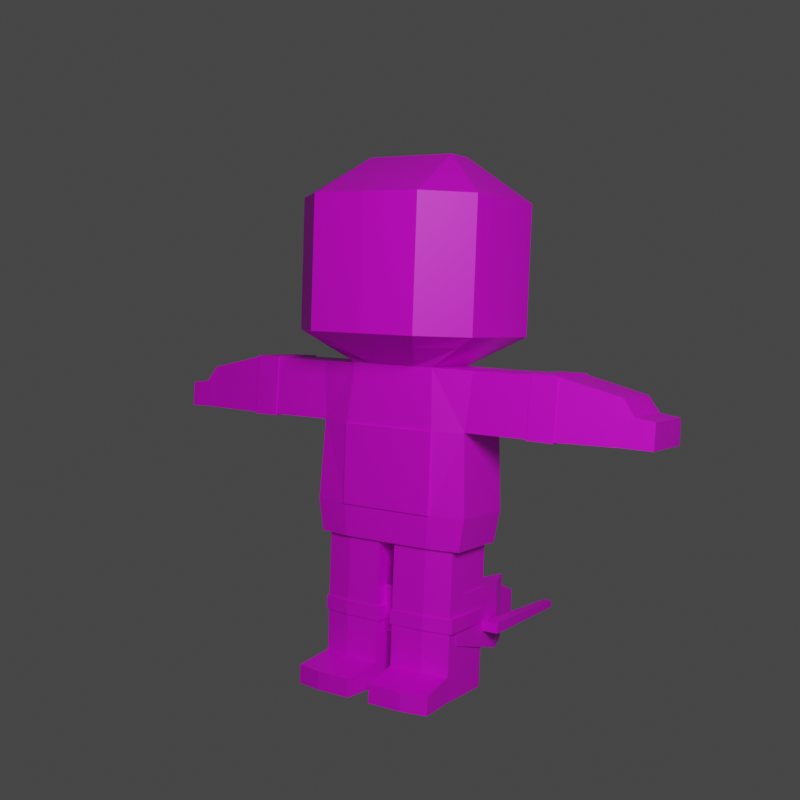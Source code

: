 # Source: astronaut.blend  (saved by Blender 2.83.21; exported with 4.5.12 LTS)
import bpy
from mathutils import Matrix  # noqa: F401  (used for matrix-valued properties, if any)

bpy.ops.wm.read_factory_settings(use_empty=True)
scene = bpy.context.scene
scene.name = 'Scene'

# ---- collections
col_collection = bpy.data.collections.new('Collection'); scene.collection.children.link(col_collection)

# ---- images (referenced by path relative to the original .blend; pixels are not part of the script)
import os
ASSET_DIR = os.environ.get("B2B_ASSET_DIR", "")  # directory of the original .blend (textures are referenced by path, not embedded)
HERE = os.path.dirname(os.path.abspath(__file__))  # packed textures are extracted next to this script under _unpacked/

def load_image(name, relpath, width, height, colorspace="sRGB"):
    """Load a texture the original file referenced (path relative to the .blend, or extracted next to this script)."""
    p = next((c for c in (os.path.join(HERE, relpath), os.path.join(ASSET_DIR, relpath)) if relpath and os.path.exists(c)), "")
    if p:
        img = bpy.data.images.load(p, check_existing=True)
        img.name = name
    else:  # same state as the original file: an image datablock whose file is absent (Cycles renders it pink)
        img = bpy.data.images.new(name, width, height)
        img.source = "FILE"
        img.filepath = "//" + (relpath or name)
    img.colorspace_settings.name = colorspace
    return img
img_bubblegum_16_1x_png_002 = load_image('bubblegum-16-1x.png.002', 'bubblegum-16-1x.png', 1024, 1024, 'sRGB')

# ---- materials (node trees are filled in below, after node groups)
mat_material_001 = bpy.data.materials.new('Material.001')
mat_material_001.use_transparent_shadow = False

# ---- material node trees
mat_material_001.use_nodes = True; mat_material_001.node_tree.nodes.clear()
_N = mat_material_001.node_tree.nodes; _L = mat_material_001.node_tree.links
n0 = _N.new('ShaderNodeBsdfPrincipled'); n0.name = 'Principled BSDF'; n0.location = (10, 300)
n0.distribution = 'GGX'
n0.subsurface_method = 'BURLEY'
n0.inputs[3].default_value = 1.45
n0.inputs[27].default_value = (0.0, 0.0, 0.0, 1.0)
n0.inputs[28].default_value = 1.0
n1 = _N.new('ShaderNodeOutputMaterial'); n1.name = 'Material Output'; n1.location = (300, 300)
n2 = _N.new('ShaderNodeTexImage'); n2.name = 'Image Texture'; n2.location = (-493, 285)
n2.image = img_bubblegum_16_1x_png_002
n2.interpolation = 'Closest'
_L.new(n0.outputs[0], n1.inputs[0])
_L.new(n2.outputs[0], n0.inputs[0])
n1.is_active_output = True

# ---- world
world_world = bpy.data.worlds.new('World'); scene.world = world_world
world_world.use_nodes = True; world_world.node_tree.nodes.clear()
_N = world_world.node_tree.nodes; _L = world_world.node_tree.links
n0 = _N.new('ShaderNodeOutputWorld'); n0.name = 'World Output'; n0.location = (300, 300)
n1 = _N.new('ShaderNodeBackground'); n1.name = 'Background'; n1.location = (10, 300)
n1.inputs[0].default_value = (0.05088, 0.05088, 0.05088, 1.0)
_L.new(n1.outputs[0], n0.inputs[0])
n0.is_active_output = True
world_world.color = (0.05088, 0.05088, 0.05088)
world_world.use_sun_shadow = False
world_world.sun_shadow_jitter_overblur = 0.0

# ---- cameras
cam_camera = bpy.data.cameras.new('Camera')
cam_camera.lens = 58.0
cam_camera.sensor_width = 41.0

# ---- lights
light_area = bpy.data.lights.new('Area', 'AREA')
light_area.transmission_factor = 0.0
light_area.energy = 7854.0
light_area.shadow_soft_size = 10.0
light_area.shadow_maximum_resolution = 0.006
light_area.use_absolute_resolution = True
light_area.size = 10.0
light_area.size_y = 1.0

# ---- meshes
me_cube_001 = bpy.data.meshes.new('Cube.001')
me_cube_001.from_pydata([(0.9519, -1.329, 4.349), (1.012, -1.213, 6.277), (0.9519, 1.062, 4.349), (1.012, 0.9466, 6.277), (1.0, 1.12, 1.653), (1.0, -1.386, 1.653), (0.8418, -1.247, 0.5794), (0.8418, 0.9444, 0.5794), (0.5237, 0.9544, 6.305), (0.5787, -1.601, 4.314), (0.5787, -1.601, 1.653), (0.5232, -1.423, 0.5794), (0.5787, 1.12, 4.314), (0.5237, -1.435, 6.305), (0.5787, 1.12, 1.653), (0.5421, 0.9444, 0.5794), (0.9413, -1.328, 0.5794), (0.9413, 1.061, 0.5794), (0.5447, -1.542, 0.5794), (0.5447, 1.061, 0.5794), (0.1024, 0.9444, 0.5794), (0.1024, -1.423, 0.5794), (0.8418, -1.247, -1.61), (0.8418, 0.9444, -1.61), (0.5232, -1.423, -1.61), (0.5421, 0.9444, -1.61), (0.1024, 0.9444, -1.61), (0.1024, -1.423, -1.61), (0.8418, -1.247, -2.087), (0.8418, 0.9444, -2.087), (0.5232, -1.423, -2.087), (0.5421, 0.9444, -2.087), (0.1024, 0.9444, -2.087), (0.1024, -1.423, -2.087), (0.8418, -1.247, -3.476), (0.8418, 0.9444, -3.476), (0.5232, -1.423, -3.476), (0.5421, 0.9444, -3.476), (0.1024, 0.9444, -3.476), (0.1024, -1.423, -3.476), (0.8418, -1.247, -4.318), (0.8418, 0.9444, -4.318), (0.5232, -1.423, -4.318), (0.5421, 0.9444, -4.318), (0.1024, 0.9444, -4.318), (0.1024, -1.423, -4.318), (0.5612, -2.872, -3.702), (0.8798, -2.695, -3.702), (0.1405, -2.872, -3.702), (0.5612, -2.872, -4.318), (0.8798, -2.695, -4.318), (0.1405, -2.872, -4.318), (1.719, 0.9466, 6.281), (1.711, 1.062, 4.345), (1.711, -1.329, 4.345), (1.719, -1.213, 6.281), (2.035, 0.9466, 6.271), (2.027, 1.062, 4.335), (2.027, -1.329, 4.335), (2.035, -1.213, 6.271), (2.758, 0.8842, 5.793), (2.75, 0.9933, 4.368), (2.75, -1.26, 4.368), (2.758, -1.151, 5.793), (1.155, -2.115, 7.317), (1.155, 1.635, 7.317), (1.155, -2.115, 11.6), (1.155, 1.635, 11.6), (0.5438, -0.7665, 12.98), (0.5438, 0.2857, 12.98), (0.9519, -0.1332, 4.349), (1.012, -0.1332, 6.277), (1.0, -0.1332, 1.653), (0.9413, -0.1332, 0.5794), (0.5237, -0.2404, 6.305), (0.8418, -0.1511, 0.5794), (0.8418, -0.1511, -1.61), (0.8418, -0.1511, -2.087), (0.8418, -0.1511, -3.476), (0.8418, -0.1511, -4.318), (1.711, -0.1332, 4.345), (1.719, -0.1332, 6.281), (2.027, -0.1332, 4.335), (2.035, -0.1332, 6.271), (2.75, -0.1332, 4.368), (2.758, -0.1332, 5.793), (1.155, -0.2404, 7.317), (1.155, -0.2404, 11.6), (0.5438, -0.2404, 12.98), (0.3533, 1.12, 4.314), (0.2877, -1.435, 6.305), (0.3533, 1.12, 1.653), (0.3325, 1.061, 0.5794), (0.2877, 0.9544, 6.305), (0.3533, -1.601, 4.314), (0.3533, -1.601, 1.653), (0.3325, -1.542, 0.5794), (0.3708, 0.9444, 0.5794), (0.3593, -1.423, 0.5794), (0.3708, 0.9444, -1.61), (0.3593, -1.423, -1.61), (0.3708, 0.9444, -2.087), (0.3593, -1.423, -2.087), (0.3708, 0.9444, -3.476), (0.3593, -1.423, -3.476), (0.3708, 0.9444, -4.318), (0.3593, -1.423, -4.318), (0.3973, -2.872, -3.702), (0.3973, -2.872, -4.318), (0.6729, -3.403, 7.317), (0.6729, 2.885, 7.317), (0.6729, -3.403, 11.6), (0.6729, 2.885, 11.6), (0.3901, -0.7665, 12.98), (0.3901, 0.2857, 12.98), (0.3901, -0.2404, 12.98), (2.888, 0.9398, 5.285), (2.888, -1.207, 5.276), (2.888, -0.1332, 5.281), (3.12, 0.9397, 5.187), (3.117, 0.9933, 4.355), (3.117, -0.1332, 4.355), (3.12, -1.207, 5.178), (3.117, -1.26, 4.355), (3.12, -0.1332, 5.182), (1.72, 0.9846, 6.322), (1.71, 1.103, 4.307), (1.709, -0.1332, 4.29), (1.721, -0.1332, 6.337), (1.72, -1.251, 6.322), (1.71, -1.37, 4.307), (1.868, 0.9849, 6.317), (1.858, 1.103, 4.302), (1.857, -0.1332, 4.285), (1.869, -0.1332, 6.332), (1.868, -1.251, 6.317), (1.858, -1.369, 4.302), (2.036, 0.9853, 6.311), (2.026, 1.103, 4.296), (2.025, -0.1332, 4.279), (2.037, -0.1332, 6.327), (2.036, -1.252, 6.311), (2.026, -1.369, 4.296), (0.07881, 0.9681, -1.61), (0.07881, -1.447, -1.61), (0.8752, -0.1511, -1.61), (0.8654, 0.9681, -1.61), (0.5315, -1.456, -1.61), (0.8706, -1.264, -1.61), (0.3708, 0.9778, -1.61), (0.3593, -1.457, -1.61), (0.5421, 0.9778, -1.61), (0.07881, 0.9681, -1.848), (0.07881, -1.447, -1.848), (0.8752, -0.1511, -1.848), (0.8654, 0.9681, -1.848), (0.5315, -1.456, -1.848), (0.8706, -1.264, -1.848), (0.3708, 0.9778, -1.848), (0.3593, -1.457, -1.848), (0.5421, 0.9778, -1.848), (0.07881, 0.9681, -2.087), (0.07881, -1.447, -2.087), (0.8752, -0.1511, -2.087), (0.8654, 0.9681, -2.087), (0.5315, -1.456, -2.087), (0.8706, -1.264, -2.087), (0.3708, 0.9778, -2.087), (0.3593, -1.457, -2.087), (0.5421, 0.9778, -2.087), (1.155, -0.2404, 8.525), (1.155, -0.2404, 10.67), (0.9295, -1.873, 6.956), (0.9295, 1.392, 6.956), (0.9295, -0.2404, 6.956), (0.5354, 2.196, 6.956), (0.5354, -2.701, 6.956), (0.3533, -1.657, 4.314), (0.5787, -1.657, 4.314), (0.3533, -1.657, 1.653), (0.5787, -1.657, 1.653), (-0.9519, -1.329, 4.349), (-1.012, -1.213, 6.277), (-0.9519, 1.062, 4.349), (-1.012, 0.9466, 6.277), (-1.0, 1.12, 1.653), (-1.0, -1.386, 1.653), (3.35e-10, 1.12, 4.314), (3.35e-10, 0.9544, 6.305), (3.35e-10, -1.601, 4.314), (3.35e-10, -1.435, 6.305), (3.35e-10, 1.12, 1.653), (3.35e-10, -1.601, 1.653), (3.35e-10, 1.061, 0.5794), (3.35e-10, -1.542, 0.5794), (-0.8418, -1.247, 0.5794), (-0.8418, 0.9444, 0.5794), (-0.5237, 0.9544, 6.305), (-0.5787, -1.601, 4.314), (-0.5787, -1.601, 1.653), (-0.5232, -1.423, 0.5794), (-0.5787, 1.12, 4.314), (-0.5237, -1.435, 6.305), (-0.5787, 1.12, 1.653), (-0.5421, 0.9444, 0.5794), (-0.9413, -1.328, 0.5794), (-0.9413, 1.061, 0.5794), (-0.5447, -1.542, 0.5794), (-0.5447, 1.061, 0.5794), (-0.1024, 0.9444, 0.5794), (-0.1024, -1.423, 0.5794), (-0.8418, -1.247, -1.61), (-0.8418, 0.9444, -1.61), (-0.5232, -1.423, -1.61), (-0.5421, 0.9444, -1.61), (-0.1024, 0.9444, -1.61), (-0.1024, -1.423, -1.61), (-0.8418, -1.247, -2.087), (-0.8418, 0.9444, -2.087), (-0.5232, -1.423, -2.087), (-0.5421, 0.9444, -2.087), (-0.1024, 0.9444, -2.087), (-0.1024, -1.423, -2.087), (-0.8418, -1.247, -3.476), (-0.8418, 0.9444, -3.476), (-0.5232, -1.423, -3.476), (-0.5421, 0.9444, -3.476), (-0.1024, 0.9444, -3.476), (-0.1024, -1.423, -3.476), (-0.8418, -1.247, -4.318), (-0.8418, 0.9444, -4.318), (-0.5232, -1.423, -4.318), (-0.5421, 0.9444, -4.318), (-0.1024, 0.9444, -4.318), (-0.1024, -1.423, -4.318), (-0.5612, -2.872, -3.702), (-0.8798, -2.695, -3.702), (-0.1405, -2.872, -3.702), (-0.5612, -2.872, -4.318), (-0.8798, -2.695, -4.318), (-0.1405, -2.872, -4.318), (-1.719, 0.9466, 6.281), (-1.711, 1.062, 4.345), (-1.711, -1.329, 4.345), (-1.719, -1.213, 6.281), (-2.035, 0.9466, 6.271), (-2.027, 1.062, 4.335), (-2.027, -1.329, 4.335), (-2.035, -1.213, 6.271), (-2.758, 0.8842, 5.793), (-2.75, 0.9933, 4.368), (-2.75, -1.26, 4.368), (-2.758, -1.151, 5.793), (-1.155, -2.115, 7.317), (3.35e-10, -3.461, 7.317), (3.35e-10, 2.98, 7.317), (-1.155, 1.635, 7.317), (-1.155, -2.115, 11.6), (3.35e-10, -3.461, 11.6), (3.35e-10, 2.98, 11.6), (-1.155, 1.635, 11.6), (-0.5438, -0.7665, 12.98), (3.35e-10, -0.7665, 12.98), (3.35e-10, 0.2857, 12.98), (-0.5438, 0.2857, 12.98), (-0.9519, -0.1332, 4.349), (-1.012, -0.1332, 6.277), (-1.0, -0.1332, 1.653), (-0.9413, -0.1332, 0.5794), (3.35e-10, -0.2404, 6.305), (-0.5237, -0.2404, 6.305), (-0.8418, -0.1511, 0.5794), (-0.8418, -0.1511, -1.61), (-0.8418, -0.1511, -2.087), (-0.8418, -0.1511, -3.476), (-0.8418, -0.1511, -4.318), (-1.711, -0.1332, 4.345), (-1.719, -0.1332, 6.281), (-2.027, -0.1332, 4.335), (-2.035, -0.1332, 6.271), (-2.75, -0.1332, 4.368), (-2.758, -0.1332, 5.793), (3.35e-10, -0.2404, 7.317), (-1.155, -0.2404, 7.317), (3.35e-10, -0.2404, 11.6), (-1.155, -0.2404, 11.6), (3.35e-10, -0.2404, 12.98), (-0.5438, -0.2404, 12.98), (-0.3533, 1.12, 4.314), (-0.2877, -1.435, 6.305), (-0.3533, 1.12, 1.653), (-0.3325, 1.061, 0.5794), (-0.2877, 0.9544, 6.305), (-0.3533, -1.601, 4.314), (-0.3533, -1.601, 1.653), (-0.3325, -1.542, 0.5794), (-0.3708, 0.9444, 0.5794), (-0.3593, -1.423, 0.5794), (-0.3708, 0.9444, -1.61), (-0.3593, -1.423, -1.61), (-0.3708, 0.9444, -2.087), (-0.3593, -1.423, -2.087), (-0.3708, 0.9444, -3.476), (-0.3593, -1.423, -3.476), (-0.3708, 0.9444, -4.318), (-0.3593, -1.423, -4.318), (-0.3973, -2.872, -3.702), (-0.3973, -2.872, -4.318), (-0.6729, -3.403, 7.317), (-0.6729, 2.885, 7.317), (-0.6729, -3.403, 11.6), (-0.6729, 2.885, 11.6), (-0.3901, -0.7665, 12.98), (-0.3901, 0.2857, 12.98), (-0.3901, -0.2404, 12.98), (-2.888, 0.9398, 5.285), (-2.888, -1.207, 5.276), (-2.888, -0.1332, 5.281), (-3.12, 0.9397, 5.187), (-3.117, 0.9933, 4.355), (-3.117, -0.1332, 4.355), (-3.12, -1.207, 5.178), (-3.117, -1.26, 4.355), (-3.12, -0.1332, 5.182), (-1.72, 0.9846, 6.322), (-1.71, 1.103, 4.307), (-1.709, -0.1332, 4.29), (-1.721, -0.1332, 6.337), (-1.72, -1.251, 6.322), (-1.71, -1.37, 4.307), (-1.868, 0.9849, 6.317), (-1.858, 1.103, 4.302), (-1.857, -0.1332, 4.285), (-1.869, -0.1332, 6.332), (-1.868, -1.251, 6.317), (-1.858, -1.369, 4.302), (-2.036, 0.9853, 6.311), (-2.026, 1.103, 4.296), (-2.025, -0.1332, 4.279), (-2.037, -0.1332, 6.327), (-2.036, -1.252, 6.311), (-2.026, -1.369, 4.296), (-0.07881, 0.9681, -1.61), (-0.07881, -1.447, -1.61), (-0.8752, -0.1511, -1.61), (-0.8654, 0.9681, -1.61), (-0.5315, -1.456, -1.61), (-0.8706, -1.264, -1.61), (-0.3708, 0.9778, -1.61), (-0.3593, -1.457, -1.61), (-0.5421, 0.9778, -1.61), (-0.07881, 0.9681, -1.848), (-0.07881, -1.447, -1.848), (-0.8752, -0.1511, -1.848), (-0.8654, 0.9681, -1.848), (-0.5315, -1.456, -1.848), (-0.8706, -1.264, -1.848), (-0.3708, 0.9778, -1.848), (-0.3593, -1.457, -1.848), (-0.5421, 0.9778, -1.848), (-0.07881, 0.9681, -2.087), (-0.07881, -1.447, -2.087), (-0.8752, -0.1511, -2.087), (-0.8654, 0.9681, -2.087), (-0.5315, -1.456, -2.087), (-0.8706, -1.264, -2.087), (-0.3708, 0.9778, -2.087), (-0.3593, -1.457, -2.087), (-0.5421, 0.9778, -2.087), (-1.155, -0.2404, 8.525), (-1.155, -0.2404, 10.67), (-0.9295, -1.873, 6.956), (3.35e-10, -2.738, 6.956), (3.35e-10, 2.257, 6.956), (-0.9295, 1.392, 6.956), (3.35e-10, -0.2404, 6.956), (-0.9295, -0.2404, 6.956), (-0.5354, 2.196, 6.956), (-0.5354, -2.701, 6.956), (3.35e-10, -1.657, 4.314), (3.35e-10, -1.657, 1.653), (-0.3533, -1.657, 4.314), (-0.5787, -1.657, 4.314), (-0.3533, -1.657, 1.653), (-0.5787, -1.657, 1.653)], [], [(12, 8, 3, 2), (71, 1, 55, 81), (70, 0, 5, 72), (72, 5, 16, 73), (12, 2, 4, 14), (14, 4, 17, 19), (95, 192, 194, 96), (192, 95, 179, 380), (176, 172, 64, 109), (94, 90, 190, 189), (21, 20, 26, 27), (0, 1, 13, 9), (71, 74, 13, 1), (0, 9, 10, 5), (5, 10, 18, 16), (91, 14, 19, 92), (89, 12, 14, 91), (89, 93, 8, 12), (75, 7, 17, 73), (11, 6, 16, 18), (97, 20, 193, 92), (20, 21, 194, 193), (98, 11, 18, 96), (7, 15, 19, 17), (24, 100, 150, 147), (98, 21, 27, 100), (97, 15, 25, 99), (75, 6, 22, 76), (15, 7, 23, 25), (6, 11, 24, 22), (30, 28, 166, 165), (76, 22, 148, 145), (26, 99, 149, 143), (33, 102, 168, 162), (77, 29, 164, 163), (22, 24, 147, 148), (31, 29, 35, 37), (31, 101, 167, 169), (32, 33, 162, 161), (23, 76, 145, 146), (27, 26, 143, 144), (29, 31, 169, 164), (34, 36, 46, 47), (101, 31, 37, 103), (77, 28, 34, 78), (102, 33, 39, 104), (28, 30, 36, 34), (33, 32, 38, 39), (105, 106, 45, 44), (104, 39, 48, 107), (39, 38, 44, 45), (37, 35, 41, 43), (103, 37, 43, 105), (78, 34, 40, 79), (107, 48, 51, 108), (47, 46, 49, 50), (40, 34, 47, 50), (39, 45, 51, 48), (106, 42, 49, 108), (42, 40, 50, 49), (56, 57, 138, 137), (2, 3, 52, 53), (1, 0, 54, 55), (70, 2, 53, 80), (81, 55, 129, 128), (58, 59, 141, 142), (83, 56, 137, 140), (59, 83, 140, 141), (59, 58, 62, 117, 63), (80, 53, 126, 127), (52, 81, 128, 125), (82, 58, 142, 139), (118, 117, 122, 124), (82, 57, 61, 84), (83, 59, 63, 85), (57, 56, 60, 116, 61), (110, 255, 259, 112), (175, 373, 255, 110), (174, 173, 65, 86), (87, 67, 69, 88), (109, 64, 66, 111), (86, 65, 67, 87, 171, 170), (115, 286, 262, 113), (112, 259, 263, 114), (111, 66, 68, 113), (114, 263, 286, 115), (64, 170, 171, 66), (66, 87, 88, 68), (172, 174, 86, 64), (56, 83, 85, 60), (58, 82, 84, 62), (62, 84, 121, 123), (57, 82, 139, 138), (54, 80, 127, 130), (53, 52, 125, 126), (55, 54, 130, 129), (0, 70, 80, 54), (35, 78, 79, 41), (29, 77, 78, 35), (100, 27, 144, 150), (102, 30, 165, 168), (7, 75, 76, 23), (6, 75, 73, 16), (3, 8, 74, 71), (4, 72, 73, 17), (2, 70, 72, 4), (3, 71, 81, 52), (69, 114, 115, 88), (258, 111, 113, 262), (67, 112, 114, 69), (88, 115, 113, 68), (254, 109, 111, 258), (173, 175, 110, 65), (65, 110, 112, 67), (45, 106, 108, 51), (46, 107, 108, 49), (38, 103, 105, 44), (36, 104, 107, 46), (40, 42, 106, 105, 43, 41, 79), (30, 102, 104, 36), (32, 101, 103, 38), (99, 25, 151, 149), (28, 77, 163, 166), (25, 23, 146, 151), (101, 32, 161, 167), (20, 97, 99, 26), (11, 98, 100, 24), (21, 98, 96, 194), (15, 97, 92, 19), (187, 188, 93, 89), (187, 89, 91, 191), (191, 91, 92, 193), (9, 13, 90, 94), (372, 176, 109, 254), (9, 94, 177, 178), (10, 95, 96, 18), (121, 124, 122, 123), (118, 116, 60, 85), (117, 118, 85, 63), (120, 119, 124, 121), (61, 116, 119, 120), (117, 62, 123, 122), (116, 118, 124, 119), (84, 61, 120, 121), (129, 130, 136, 135), (134, 135, 141, 140), (127, 126, 132, 133), (128, 129, 135, 134), (126, 125, 131, 132), (132, 131, 137, 138), (135, 136, 142, 141), (133, 132, 138, 139), (136, 133, 139, 142), (125, 128, 134, 131), (130, 127, 133, 136), (131, 134, 140, 137), (151, 146, 155, 160), (159, 153, 162, 168), (149, 151, 160, 158), (145, 148, 157, 154), (150, 144, 153, 159), (148, 147, 156, 157), (144, 143, 152, 153), (157, 156, 165, 166), (153, 152, 161, 162), (160, 155, 164, 169), (158, 160, 169, 167), (154, 157, 166, 163), (155, 154, 163, 164), (146, 145, 154, 155), (152, 158, 167, 161), (147, 150, 159, 156), (143, 149, 158, 152), (156, 159, 168, 165), (190, 90, 176, 372), (170, 64, 86), (66, 171, 87), (8, 93, 175, 173), (13, 74, 174, 172), (74, 8, 173, 174), (93, 188, 373, 175), (90, 13, 172, 176), (177, 379, 380, 179), (178, 177, 179, 180), (10, 9, 178, 180), (95, 10, 180, 179), (94, 189, 379, 177), (201, 183, 184, 197), (266, 277, 244, 182), (265, 267, 186, 181), (267, 268, 205, 186), (201, 203, 185, 183), (203, 208, 206, 185), (294, 295, 194, 192), (192, 380, 383, 294), (378, 308, 253, 371), (293, 189, 190, 289), (210, 216, 215, 209), (181, 198, 202, 182), (266, 182, 202, 270), (181, 186, 199, 198), (186, 205, 207, 199), (290, 291, 208, 203), (288, 290, 203, 201), (288, 201, 197, 292), (271, 268, 206, 196), (200, 207, 205, 195), (296, 291, 193, 209), (209, 193, 194, 210), (297, 295, 207, 200), (196, 206, 208, 204), (213, 346, 349, 299), (297, 299, 216, 210), (296, 298, 214, 204), (271, 272, 211, 195), (204, 214, 212, 196), (195, 211, 213, 200), (219, 364, 365, 217), (272, 344, 347, 211), (215, 342, 348, 298), (222, 361, 367, 301), (273, 362, 363, 218), (211, 347, 346, 213), (220, 226, 224, 218), (220, 368, 366, 300), (221, 360, 361, 222), (212, 345, 344, 272), (216, 343, 342, 215), (218, 363, 368, 220), (223, 236, 235, 225), (300, 302, 226, 220), (273, 274, 223, 217), (301, 303, 228, 222), (217, 223, 225, 219), (222, 228, 227, 221), (304, 233, 234, 305), (303, 306, 237, 228), (228, 234, 233, 227), (226, 232, 230, 224), (302, 304, 232, 226), (274, 275, 229, 223), (306, 307, 240, 237), (236, 239, 238, 235), (229, 239, 236, 223), (228, 237, 240, 234), (305, 307, 238, 231), (231, 238, 239, 229), (245, 336, 337, 246), (183, 242, 241, 184), (182, 244, 243, 181), (265, 276, 242, 183), (277, 327, 328, 244), (247, 341, 340, 248), (279, 339, 336, 245), (248, 340, 339, 279), (248, 252, 316, 251, 247), (276, 326, 325, 242), (241, 324, 327, 277), (278, 338, 341, 247), (317, 323, 321, 316), (278, 280, 250, 246), (279, 281, 252, 248), (246, 250, 315, 249, 245), (309, 311, 259, 255), (377, 309, 255, 373), (376, 283, 256, 374), (375, 282, 254, 372), (285, 287, 264, 260), (308, 310, 257, 253), (283, 369, 370, 285, 260, 256), (282, 284, 258, 254), (314, 312, 262, 286), (284, 286, 262, 258), (311, 313, 263, 259), (310, 312, 261, 257), (259, 263, 286, 284), (313, 314, 286, 263), (255, 259, 284, 282), (253, 257, 370, 369), (257, 261, 287, 285), (373, 255, 282, 375), (371, 253, 283, 376), (245, 249, 281, 279), (247, 251, 280, 278), (251, 322, 320, 280), (246, 337, 338, 278), (243, 329, 326, 276), (242, 325, 324, 241), (244, 328, 329, 243), (181, 243, 276, 265), (224, 230, 275, 274), (218, 224, 274, 273), (299, 349, 343, 216), (301, 367, 364, 219), (196, 212, 272, 271), (195, 205, 268, 271), (184, 266, 270, 197), (185, 206, 268, 267), (183, 185, 267, 265), (184, 241, 277, 266), (264, 287, 314, 313), (258, 262, 312, 310), (260, 264, 313, 311), (287, 261, 312, 314), (254, 258, 310, 308), (374, 256, 309, 377), (256, 260, 311, 309), (234, 240, 307, 305), (235, 238, 307, 306), (227, 233, 304, 302), (225, 235, 306, 303), (229, 275, 230, 232, 304, 305, 231), (219, 225, 303, 301), (221, 227, 302, 300), (298, 348, 350, 214), (217, 365, 362, 273), (214, 350, 345, 212), (300, 366, 360, 221), (209, 215, 298, 296), (200, 213, 299, 297), (210, 194, 295, 297), (204, 208, 291, 296), (187, 288, 292, 188), (187, 191, 290, 288), (191, 193, 291, 290), (198, 293, 289, 202), (372, 254, 308, 378), (198, 382, 381, 293), (199, 207, 295, 294), (320, 322, 321, 323), (317, 281, 249, 315), (316, 252, 281, 317), (319, 320, 323, 318), (250, 319, 318, 315), (316, 321, 322, 251), (315, 318, 323, 317), (280, 320, 319, 250), (328, 334, 335, 329), (333, 339, 340, 334), (326, 332, 331, 325), (327, 333, 334, 328), (325, 331, 330, 324), (331, 337, 336, 330), (334, 340, 341, 335), (332, 338, 337, 331), (335, 341, 338, 332), (324, 330, 333, 327), (329, 335, 332, 326), (330, 336, 339, 333), (350, 359, 354, 345), (358, 367, 361, 352), (348, 357, 359, 350), (344, 353, 356, 347), (349, 358, 352, 343), (347, 356, 355, 346), (343, 352, 351, 342), (356, 365, 364, 355), (352, 361, 360, 351), (359, 368, 363, 354), (357, 366, 368, 359), (353, 362, 365, 356), (354, 363, 362, 353), (345, 354, 353, 344), (351, 360, 366, 357), (346, 355, 358, 349), (342, 351, 357, 348), (355, 364, 367, 358), (190, 372, 378, 289), (369, 283, 253), (257, 285, 370), (197, 374, 377, 292), (202, 371, 376, 270), (188, 373, 375, 269), (269, 375, 372, 190), (270, 376, 374, 197), (292, 377, 373, 188), (289, 378, 371, 202), (381, 383, 380, 379), (382, 384, 383, 381), (199, 384, 382, 198), (294, 383, 384, 199), (293, 381, 379, 189)])
_uv = me_cube_001.uv_layers.new(name='UVMap')
_uv.uv.foreach_set('vector', [0.3372, 0.5237, 0.3372, 0.5237, 0.3372, 0.5237, 0.3372, 0.5237, 0.3372, 0.5237, 0.3372, 0.5237, 0.3372, 0.5237, 0.3372, 0.5237, 0.3372, 0.5237, 0.3372, 0.5237, 0.3372, 0.5237, 0.3372, 0.5237, 0.3539, 0.5162, 0.3539, 0.5162, 0.3539, 0.5162, 0.3539, 0.5162, 0.3372, 0.5237, 0.3372, 0.5237, 0.3372, 0.5237, 0.3372, 0.5237, 0.3539, 0.5162, 0.3539, 0.5162, 0.3539, 0.5162, 0.3539, 0.5162, 0.3539, 0.5162, 0.3539, 0.5162, 0.3539, 0.5162, 0.3539, 0.5162, 0.3539, 0.5162, 0.3539, 0.5162, 0.3539, 0.5162, 0.3539, 0.5162, 0.7292, 0.5487, 0.7292, 0.5487, 0.7292, 0.5487, 0.7292, 0.5487, 0.3372, 0.5237, 0.3372, 0.5237, 0.3372, 0.5237, 0.3372, 0.5237, 0.3539, 0.5162, 0.3539, 0.5162, 0.3539, 0.5162, 0.3539, 0.5162, 0.3372, 0.5237, 0.3372, 0.5237, 0.3372, 0.5237, 0.3372, 0.5237, 0.3372, 0.5237, 0.3372, 0.5237, 0.3372, 0.5237, 0.3372, 0.5237, 0.3372, 0.5237, 0.3372, 0.5237, 0.3372, 0.5237, 0.3372, 0.5237, 0.3539, 0.5162, 0.3539, 0.5162, 0.3539, 0.5162, 0.3539, 0.5162, 0.3539, 0.5162, 0.3539, 0.5162, 0.3539, 0.5162, 0.3539, 0.5162, 0.3372, 0.5237, 0.3372, 0.5237, 0.3372, 0.5237, 0.3372, 0.5237, 0.3372, 0.5237, 0.3372, 0.5237, 0.3372, 0.5237, 0.3372, 0.5237, 0.3539, 0.5162, 0.3539, 0.5162, 0.3539, 0.5162, 0.3539, 0.5162, 0.3539, 0.5162, 0.3539, 0.5162, 0.3539, 0.5162, 0.3539, 0.5162, 0.3539, 0.5162, 0.3539, 0.5162, 0.3539, 0.5162, 0.3539, 0.5162, 0.3539, 0.5162, 0.3539, 0.5162, 0.3539, 0.5162, 0.3539, 0.5162, 0.3539, 0.5162, 0.3539, 0.5162, 0.3539, 0.5162, 0.3539, 0.5162, 0.3539, 0.5162, 0.3539, 0.5162, 0.3539, 0.5162, 0.3539, 0.5162, 0.1466, 0.3194, 0.1466, 0.3194, 0.1466, 0.3194, 0.1466, 0.3194, 0.3539, 0.5162, 0.3539, 0.5162, 0.3539, 0.5162, 0.3539, 0.5162, 0.3539, 0.5162, 0.3539, 0.5162, 0.3539, 0.5162, 0.3539, 0.5162, 0.3539, 0.5162, 0.3539, 0.5162, 0.3539, 0.5162, 0.3539, 0.5162, 0.3539, 0.5162, 0.3539, 0.5162, 0.3539, 0.5162, 0.3539, 0.5162, 0.3539, 0.5162, 0.3539, 0.5162, 0.3539, 0.5162, 0.3539, 0.5162, 0.1466, 0.3194, 0.1466, 0.3194, 0.1466, 0.3194, 0.1466, 0.3194, 0.1466, 0.3194, 0.1466, 0.3194, 0.1466, 0.3194, 0.1466, 0.3194, 0.1466, 0.3194, 0.1466, 0.3194, 0.1466, 0.3194, 0.1466, 0.3194, 0.1466, 0.3194, 0.1466, 0.3194, 0.1466, 0.3194, 0.1466, 0.3194, 0.1466, 0.3194, 0.1466, 0.3194, 0.1466, 0.3194, 0.1466, 0.3194, 0.1466, 0.3194, 0.1466, 0.3194, 0.1466, 0.3194, 0.1466, 0.3194, 0.3367, 0.3588, 0.3367, 0.3588, 0.3367, 0.3588, 0.3367, 0.3588, 0.1466, 0.3194, 0.1466, 0.3194, 0.1466, 0.3194, 0.1466, 0.3194, 0.1466, 0.3194, 0.1466, 0.3194, 0.1466, 0.3194, 0.1466, 0.3194, 0.1466, 0.3194, 0.1466, 0.3194, 0.1466, 0.3194, 0.1466, 0.3194, 0.1466, 0.3194, 0.1466, 0.3194, 0.1466, 0.3194, 0.1466, 0.3194, 0.1466, 0.3194, 0.1466, 0.3194, 0.1466, 0.3194, 0.1466, 0.3194, 0.3367, 0.3588, 0.3367, 0.3588, 0.3367, 0.3588, 0.3367, 0.3588, 0.3367, 0.3588, 0.3367, 0.3588, 0.3367, 0.3588, 0.3367, 0.3588, 0.3367, 0.3588, 0.3367, 0.3588, 0.3367, 0.3588, 0.3367, 0.3588, 0.3367, 0.3588, 0.3367, 0.3588, 0.3367, 0.3588, 0.3367, 0.3588, 0.3367, 0.3588, 0.3367, 0.3588, 0.3367, 0.3588, 0.3367, 0.3588, 0.3367, 0.3588, 0.3367, 0.3588, 0.3367, 0.3588, 0.3367, 0.3588, 0.3367, 0.3588, 0.3367, 0.3588, 0.3367, 0.3588, 0.3367, 0.3588, 0.3367, 0.3588, 0.3367, 0.3588, 0.3367, 0.3588, 0.3367, 0.3588, 0.3367, 0.3588, 0.3367, 0.3588, 0.3367, 0.3588, 0.3367, 0.3588, 0.3367, 0.3588, 0.3367, 0.3588, 0.3367, 0.3588, 0.3367, 0.3588, 0.3367, 0.3588, 0.3367, 0.3588, 0.3367, 0.3588, 0.3367, 0.3588, 0.3367, 0.3588, 0.3367, 0.3588, 0.3367, 0.3588, 0.3367, 0.3588, 0.3367, 0.3588, 0.3367, 0.3588, 0.3367, 0.3588, 0.3367, 0.3588, 0.3367, 0.3588, 0.3367, 0.3588, 0.3367, 0.3588, 0.3367, 0.3588, 0.3367, 0.3588, 0.3367, 0.3588, 0.3367, 0.3588, 0.3367, 0.3588, 0.3367, 0.3588, 0.3367, 0.3588, 0.3367, 0.3588, 0.3367, 0.3588, 0.3367, 0.3588, 0.3367, 0.3588, 0.3367, 0.3588, 0.3367, 0.3588, 0.3367, 0.3588, 0.3367, 0.3588, 0.3367, 0.3588, 0.3367, 0.3588, 0.1575, 0.3663, 0.1575, 0.3663, 0.1575, 0.3663, 0.1575, 0.3663, 0.3372, 0.5237, 0.3372, 0.5237, 0.3372, 0.5237, 0.3372, 0.5237, 0.3372, 0.5237, 0.3372, 0.5237, 0.3372, 0.5237, 0.3372, 0.5237, 0.3372, 0.5237, 0.3372, 0.5237, 0.3372, 0.5237, 0.3372, 0.5237, 0.1575, 0.3663, 0.1575, 0.3663, 0.1575, 0.3663, 0.1575, 0.3663, 0.1575, 0.3663, 0.1575, 0.3663, 0.1575, 0.3663, 0.1575, 0.3663, 0.1575, 0.3663, 0.1575, 0.3663, 0.1575, 0.3663, 0.1575, 0.3663, 0.1575, 0.3663, 0.1575, 0.3663, 0.1575, 0.3663, 0.1575, 0.3663, 0.3372, 0.5237, 0.3372, 0.5237, 0.3372, 0.5237, 0.3372, 0.5237, 0.3372, 0.5237, 0.1575, 0.3663, 0.1575, 0.3663, 0.1575, 0.3663, 0.1575, 0.3663, 0.1575, 0.3663, 0.1575, 0.3663, 0.1575, 0.3663, 0.1575, 0.3663, 0.1575, 0.3663, 0.1575, 0.3663, 0.1575, 0.3663, 0.1575, 0.3663, 0.3372, 0.5237, 0.3372, 0.5237, 0.3372, 0.5237, 0.3372, 0.5237, 0.3372, 0.5237, 0.3372, 0.5237, 0.3372, 0.5237, 0.3372, 0.5237, 0.3372, 0.5237, 0.3372, 0.5237, 0.3372, 0.5237, 0.3372, 0.5237, 0.3372, 0.5237, 0.3372, 0.5237, 0.3372, 0.5237, 0.3372, 0.5237, 0.3372, 0.5237, 0.3269, 0.5162, 0.3269, 0.5162, 0.3269, 0.5162, 0.3269, 0.5162, 0.3269, 0.5162, 0.3269, 0.5162, 0.3269, 0.5162, 0.3269, 0.5162, 0.3269, 0.5162, 0.3269, 0.5162, 0.3269, 0.5162, 0.3269, 0.5162, 0.3269, 0.5162, 0.3269, 0.5162, 0.3269, 0.5162, 0.3269, 0.5162, 0.7269, 0.5556, 0.7269, 0.5556, 0.7269, 0.5556, 0.7269, 0.5556, 0.3269, 0.5162, 0.3269, 0.5162, 0.3269, 0.5162, 0.3269, 0.5162, 0.3269, 0.5162, 0.3269, 0.5162, 0.3269, 0.5162, 0.3269, 0.5162, 0.3269, 0.5162, 0.3269, 0.5162, 0.3269, 0.5162, 0.3269, 0.5162, 0.3269, 0.5162, 0.3269, 0.5162, 0.3269, 0.5162, 0.3269, 0.5162, 0.3269, 0.5162, 0.3269, 0.5162, 0.3269, 0.5162, 0.3269, 0.5162, 0.3269, 0.5162, 0.3269, 0.5162, 0.715, 0.4862, 0.715, 0.4862, 0.715, 0.4862, 0.715, 0.4862, 0.3269, 0.5162, 0.3269, 0.5162, 0.3269, 0.5162, 0.3269, 0.5162, 0.3269, 0.5162, 0.3269, 0.5162, 0.3269, 0.5162, 0.3269, 0.5162, 0.3372, 0.5237, 0.3372, 0.5237, 0.3372, 0.5237, 0.3372, 0.5237, 0.3372, 0.5237, 0.3372, 0.5237, 0.3372, 0.5237, 0.3372, 0.5237, 0.3372, 0.5237, 0.3372, 0.5237, 0.3372, 0.5237, 0.3372, 0.5237, 0.1575, 0.3663, 0.1575, 0.3663, 0.1575, 0.3663, 0.1575, 0.3663, 0.1575, 0.3663, 0.1575, 0.3663, 0.1575, 0.3663, 0.1575, 0.3663, 0.1575, 0.3663, 0.1575, 0.3663, 0.1575, 0.3663, 0.1575, 0.3663, 0.1575, 0.3663, 0.1575, 0.3663, 0.1575, 0.3663, 0.1575, 0.3663, 0.3372, 0.5237, 0.3372, 0.5237, 0.3372, 0.5237, 0.3372, 0.5237, 0.3367, 0.3588, 0.3367, 0.3588, 0.3367, 0.3588, 0.3367, 0.3588, 0.3367, 0.3588, 0.3367, 0.3588, 0.3367, 0.3588, 0.3367, 0.3588, 0.1466, 0.3194, 0.1466, 0.3194, 0.1466, 0.3194, 0.1466, 0.3194, 0.1466, 0.3194, 0.1466, 0.3194, 0.1466, 0.3194, 0.1466, 0.3194, 0.3539, 0.5162, 0.3539, 0.5162, 0.3539, 0.5162, 0.3539, 0.5162, 0.3539, 0.5162, 0.3539, 0.5162, 0.3539, 0.5162, 0.3539, 0.5162, 0.3372, 0.5237, 0.3372, 0.5237, 0.3372, 0.5237, 0.3372, 0.5237, 0.3539, 0.5162, 0.3539, 0.5162, 0.3539, 0.5162, 0.3539, 0.5162, 0.3372, 0.5237, 0.3372, 0.5237, 0.3372, 0.5237, 0.3372, 0.5237, 0.3372, 0.5237, 0.3372, 0.5237, 0.3372, 0.5237, 0.3372, 0.5237, 0.3269, 0.5162, 0.3269, 0.5162, 0.3269, 0.5162, 0.3269, 0.5162, 0.3269, 0.5162, 0.3269, 0.5162, 0.3269, 0.5162, 0.3269, 0.5162, 0.3269, 0.5162, 0.3269, 0.5162, 0.3269, 0.5162, 0.3269, 0.5162, 0.3269, 0.5162, 0.3269, 0.5162, 0.3269, 0.5162, 0.3269, 0.5162, 0.7269, 0.5556, 0.7269, 0.5556, 0.7269, 0.5556, 0.7269, 0.5556, 0.3269, 0.5162, 0.3269, 0.5162, 0.3269, 0.5162, 0.3269, 0.5162, 0.3269, 0.5162, 0.3269, 0.5162, 0.3269, 0.5162, 0.3269, 0.5162, 0.3367, 0.3588, 0.3367, 0.3588, 0.3367, 0.3588, 0.3367, 0.3588, 0.3367, 0.3588, 0.3367, 0.3588, 0.3367, 0.3588, 0.3367, 0.3588, 0.3367, 0.3588, 0.3367, 0.3588, 0.3367, 0.3588, 0.3367, 0.3588, 0.3367, 0.3588, 0.3367, 0.3588, 0.3367, 0.3588, 0.3367, 0.3588, 0.3367, 0.3588, 0.3367, 0.3588, 0.3367, 0.3588, 0.3367, 0.3588, 0.3367, 0.3588, 0.3367, 0.3588, 0.3367, 0.3588, 0.3367, 0.3588, 0.3367, 0.3588, 0.3367, 0.3588, 0.3367, 0.3588, 0.3367, 0.3588, 0.3367, 0.3588, 0.3367, 0.3588, 0.3367, 0.3588, 0.1466, 0.3194, 0.1466, 0.3194, 0.1466, 0.3194, 0.1466, 0.3194, 0.1466, 0.3194, 0.1466, 0.3194, 0.1466, 0.3194, 0.1466, 0.3194, 0.1466, 0.3194, 0.1466, 0.3194, 0.1466, 0.3194, 0.1466, 0.3194, 0.1466, 0.3194, 0.1466, 0.3194, 0.1466, 0.3194, 0.1466, 0.3194, 0.3539, 0.5162, 0.3539, 0.5162, 0.3539, 0.5162, 0.3539, 0.5162, 0.3539, 0.5162, 0.3539, 0.5162, 0.3539, 0.5162, 0.3539, 0.5162, 0.3539, 0.5162, 0.3539, 0.5162, 0.3539, 0.5162, 0.3539, 0.5162, 0.3539, 0.5162, 0.3539, 0.5162, 0.3539, 0.5162, 0.3539, 0.5162, 0.3372, 0.5237, 0.3372, 0.5237, 0.3372, 0.5237, 0.3372, 0.5237, 0.3372, 0.5237, 0.3372, 0.5237, 0.3372, 0.5237, 0.3372, 0.5237, 0.3539, 0.5162, 0.3539, 0.5162, 0.3539, 0.5162, 0.3539, 0.5162, 0.3372, 0.5237, 0.3372, 0.5237, 0.3372, 0.5237, 0.3372, 0.5237, 0.7292, 0.5487, 0.7292, 0.5487, 0.7292, 0.5487, 0.7292, 0.5487, 0.3372, 0.5237, 0.3372, 0.5237, 0.3372, 0.5237, 0.3372, 0.5237, 0.3539, 0.5162, 0.3539, 0.5162, 0.3539, 0.5162, 0.3539, 0.5162, 0.3372, 0.5237, 0.3372, 0.5237, 0.3372, 0.5237, 0.3372, 0.5237, 0.3372, 0.5237, 0.3372, 0.5237, 0.3372, 0.5237, 0.3372, 0.5237, 0.3372, 0.5237, 0.3372, 0.5237, 0.3372, 0.5237, 0.3372, 0.5237, 0.3372, 0.5237, 0.3372, 0.5237, 0.3372, 0.5237, 0.3372, 0.5237, 0.3372, 0.5237, 0.3372, 0.5237, 0.3372, 0.5237, 0.3372, 0.5237, 0.3372, 0.5237, 0.3372, 0.5237, 0.3372, 0.5237, 0.3372, 0.5237, 0.3372, 0.5237, 0.3372, 0.5237, 0.3372, 0.5237, 0.3372, 0.5237, 0.3372, 0.5237, 0.3372, 0.5237, 0.3372, 0.5237, 0.3372, 0.5237, 0.1575, 0.3663, 0.1575, 0.3663, 0.1575, 0.3663, 0.1575, 0.3663, 0.1575, 0.3663, 0.1575, 0.3663, 0.1575, 0.3663, 0.1575, 0.3663, 0.1575, 0.3663, 0.1575, 0.3663, 0.1575, 0.3663, 0.1575, 0.3663, 0.1575, 0.3663, 0.1575, 0.3663, 0.1575, 0.3663, 0.1575, 0.3663, 0.1575, 0.3663, 0.1575, 0.3663, 0.1575, 0.3663, 0.1575, 0.3663, 0.1575, 0.3663, 0.1575, 0.3663, 0.1575, 0.3663, 0.1575, 0.3663, 0.1575, 0.3663, 0.1575, 0.3663, 0.1575, 0.3663, 0.1575, 0.3663, 0.1575, 0.3663, 0.1575, 0.3663, 0.1575, 0.3663, 0.1575, 0.3663, 0.1575, 0.3663, 0.1575, 0.3663, 0.1575, 0.3663, 0.1575, 0.3663, 0.1575, 0.3663, 0.1575, 0.3663, 0.1575, 0.3663, 0.1575, 0.3663, 0.1575, 0.3663, 0.1575, 0.3663, 0.1575, 0.3663, 0.1575, 0.3663, 0.1575, 0.3663, 0.1575, 0.3663, 0.1575, 0.3663, 0.1575, 0.3663, 0.1466, 0.3194, 0.1466, 0.3194, 0.1466, 0.3194, 0.1466, 0.3194, 0.1466, 0.3194, 0.1466, 0.3194, 0.1466, 0.3194, 0.1466, 0.3194, 0.1466, 0.3194, 0.1466, 0.3194, 0.1466, 0.3194, 0.1466, 0.3194, 0.1466, 0.3194, 0.1466, 0.3194, 0.1466, 0.3194, 0.1466, 0.3194, 0.1466, 0.3194, 0.1466, 0.3194, 0.1466, 0.3194, 0.1466, 0.3194, 0.1466, 0.3194, 0.1466, 0.3194, 0.1466, 0.3194, 0.1466, 0.3194, 0.1466, 0.3194, 0.1466, 0.3194, 0.1466, 0.3194, 0.1466, 0.3194, 0.1466, 0.3194, 0.1466, 0.3194, 0.1466, 0.3194, 0.1466, 0.3194, 0.1466, 0.3194, 0.1466, 0.3194, 0.1466, 0.3194, 0.1466, 0.3194, 0.1466, 0.3194, 0.1466, 0.3194, 0.1466, 0.3194, 0.1466, 0.3194, 0.1466, 0.3194, 0.1466, 0.3194, 0.1466, 0.3194, 0.1466, 0.3194, 0.1466, 0.3194, 0.1466, 0.3194, 0.1466, 0.3194, 0.1466, 0.3194, 0.1466, 0.3194, 0.1466, 0.3194, 0.1466, 0.3194, 0.1466, 0.3194, 0.1466, 0.3194, 0.1466, 0.3194, 0.1466, 0.3194, 0.1466, 0.3194, 0.1466, 0.3194, 0.1466, 0.3194, 0.1466, 0.3194, 0.1466, 0.3194, 0.1466, 0.3194, 0.1466, 0.3194, 0.1466, 0.3194, 0.1466, 0.3194, 0.1466, 0.3194, 0.1466, 0.3194, 0.1466, 0.3194, 0.1466, 0.3194, 0.1466, 0.3194, 0.1466, 0.3194, 0.1466, 0.3194, 0.1466, 0.3194, 0.3372, 0.5237, 0.3372, 0.5237, 0.3372, 0.5237, 0.3372, 0.5237, 0.3269, 0.5162, 0.3269, 0.5162, 0.3269, 0.5162, 0.3269, 0.5162, 0.3269, 0.5162, 0.3269, 0.5162, 0.3372, 0.5237, 0.3372, 0.5237, 0.3372, 0.5237, 0.3372, 0.5237, 0.3372, 0.5237, 0.3372, 0.5237, 0.3372, 0.5237, 0.3372, 0.5237, 0.3372, 0.5237, 0.3372, 0.5237, 0.3372, 0.5237, 0.3372, 0.5237, 0.3372, 0.5237, 0.3372, 0.5237, 0.3372, 0.5237, 0.3372, 0.5237, 0.3372, 0.5237, 0.3372, 0.5237, 0.3372, 0.5237, 0.3372, 0.5237, 0.2806, 0.3269, 0.2806, 0.3269, 0.2806, 0.3269, 0.2806, 0.3269, 0.2806, 0.3269, 0.2806, 0.3269, 0.2806, 0.3269, 0.2806, 0.3269, 0.3372, 0.5237, 0.3372, 0.5237, 0.3372, 0.5237, 0.3372, 0.5237, 0.3539, 0.5162, 0.3539, 0.5162, 0.3539, 0.5162, 0.3539, 0.5162, 0.3372, 0.5237, 0.3372, 0.5237, 0.3372, 0.5237, 0.3372, 0.5237, 0.3372, 0.5237, 0.3372, 0.5237, 0.3372, 0.5237, 0.3372, 0.5237, 0.3372, 0.5237, 0.3372, 0.5237, 0.3372, 0.5237, 0.3372, 0.5237, 0.3372, 0.5237, 0.3372, 0.5237, 0.3372, 0.5237, 0.3372, 0.5237, 0.3539, 0.5162, 0.3539, 0.5162, 0.3539, 0.5162, 0.3539, 0.5162, 0.3372, 0.5237, 0.3372, 0.5237, 0.3372, 0.5237, 0.3372, 0.5237, 0.3539, 0.5162, 0.3539, 0.5162, 0.3539, 0.5162, 0.3539, 0.5162, 0.3539, 0.5162, 0.3539, 0.5162, 0.3539, 0.5162, 0.3539, 0.5162, 0.3539, 0.5162, 0.3539, 0.5162, 0.3539, 0.5162, 0.3539, 0.5162, 0.7292, 0.5487, 0.7292, 0.5487, 0.7292, 0.5487, 0.7292, 0.5487, 0.3372, 0.5237, 0.3372, 0.5237, 0.3372, 0.5237, 0.3372, 0.5237, 0.3539, 0.5162, 0.3539, 0.5162, 0.3539, 0.5162, 0.3539, 0.5162, 0.3372, 0.5237, 0.3372, 0.5237, 0.3372, 0.5237, 0.3372, 0.5237, 0.3372, 0.5237, 0.3372, 0.5237, 0.3372, 0.5237, 0.3372, 0.5237, 0.3372, 0.5237, 0.3372, 0.5237, 0.3372, 0.5237, 0.3372, 0.5237, 0.3539, 0.5162, 0.3539, 0.5162, 0.3539, 0.5162, 0.3539, 0.5162, 0.3539, 0.5162, 0.3539, 0.5162, 0.3539, 0.5162, 0.3539, 0.5162, 0.3372, 0.5237, 0.3372, 0.5237, 0.3372, 0.5237, 0.3372, 0.5237, 0.3372, 0.5237, 0.3372, 0.5237, 0.3372, 0.5237, 0.3372, 0.5237, 0.3539, 0.5162, 0.3539, 0.5162, 0.3539, 0.5162, 0.3539, 0.5162, 0.3539, 0.5162, 0.3539, 0.5162, 0.3539, 0.5162, 0.3539, 0.5162, 0.3539, 0.5162, 0.3539, 0.5162, 0.3539, 0.5162, 0.3539, 0.5162, 0.3539, 0.5162, 0.3539, 0.5162, 0.3539, 0.5162, 0.3539, 0.5162, 0.3539, 0.5162, 0.3539, 0.5162, 0.3539, 0.5162, 0.3539, 0.5162, 0.3539, 0.5162, 0.3539, 0.5162, 0.3539, 0.5162, 0.3539, 0.5162, 0.1466, 0.3194, 0.1466, 0.3194, 0.1466, 0.3194, 0.1466, 0.3194, 0.3539, 0.5162, 0.3539, 0.5162, 0.3539, 0.5162, 0.3539, 0.5162, 0.3539, 0.5162, 0.3539, 0.5162, 0.3539, 0.5162, 0.3539, 0.5162, 0.3539, 0.5162, 0.3539, 0.5162, 0.3539, 0.5162, 0.3539, 0.5162, 0.3539, 0.5162, 0.3539, 0.5162, 0.3539, 0.5162, 0.3539, 0.5162, 0.3539, 0.5162, 0.3539, 0.5162, 0.3539, 0.5162, 0.3539, 0.5162, 0.1466, 0.3194, 0.1466, 0.3194, 0.1466, 0.3194, 0.1466, 0.3194, 0.1466, 0.3194, 0.1466, 0.3194, 0.1466, 0.3194, 0.1466, 0.3194, 0.1466, 0.3194, 0.1466, 0.3194, 0.1466, 0.3194, 0.1466, 0.3194, 0.1466, 0.3194, 0.1466, 0.3194, 0.1466, 0.3194, 0.1466, 0.3194, 0.1466, 0.3194, 0.1466, 0.3194, 0.1466, 0.3194, 0.1466, 0.3194, 0.1466, 0.3194, 0.1466, 0.3194, 0.1466, 0.3194, 0.1466, 0.3194, 0.3367, 0.3588, 0.3367, 0.3588, 0.3367, 0.3588, 0.3367, 0.3588, 0.1466, 0.3194, 0.1466, 0.3194, 0.1466, 0.3194, 0.1466, 0.3194, 0.1466, 0.3194, 0.1466, 0.3194, 0.1466, 0.3194, 0.1466, 0.3194, 0.1466, 0.3194, 0.1466, 0.3194, 0.1466, 0.3194, 0.1466, 0.3194, 0.1466, 0.3194, 0.1466, 0.3194, 0.1466, 0.3194, 0.1466, 0.3194, 0.1466, 0.3194, 0.1466, 0.3194, 0.1466, 0.3194, 0.1466, 0.3194, 0.3367, 0.3588, 0.3367, 0.3588, 0.3367, 0.3588, 0.3367, 0.3588, 0.3367, 0.3588, 0.3367, 0.3588, 0.3367, 0.3588, 0.3367, 0.3588, 0.3367, 0.3588, 0.3367, 0.3588, 0.3367, 0.3588, 0.3367, 0.3588, 0.3367, 0.3588, 0.3367, 0.3588, 0.3367, 0.3588, 0.3367, 0.3588, 0.3367, 0.3588, 0.3367, 0.3588, 0.3367, 0.3588, 0.3367, 0.3588, 0.3367, 0.3588, 0.3367, 0.3588, 0.3367, 0.3588, 0.3367, 0.3588, 0.3367, 0.3588, 0.3367, 0.3588, 0.3367, 0.3588, 0.3367, 0.3588, 0.3367, 0.3588, 0.3367, 0.3588, 0.3367, 0.3588, 0.3367, 0.3588, 0.3367, 0.3588, 0.3367, 0.3588, 0.3367, 0.3588, 0.3367, 0.3588, 0.3367, 0.3588, 0.3367, 0.3588, 0.3367, 0.3588, 0.3367, 0.3588, 0.3367, 0.3588, 0.3367, 0.3588, 0.3367, 0.3588, 0.3367, 0.3588, 0.3367, 0.3588, 0.3367, 0.3588, 0.3367, 0.3588, 0.3367, 0.3588, 0.3367, 0.3588, 0.3367, 0.3588, 0.3367, 0.3588, 0.3367, 0.3588, 0.3367, 0.3588, 0.3367, 0.3588, 0.3367, 0.3588, 0.3367, 0.3588, 0.3367, 0.3588, 0.3367, 0.3588, 0.3367, 0.3588, 0.3367, 0.3588, 0.3367, 0.3588, 0.3367, 0.3588, 0.3367, 0.3588, 0.3367, 0.3588, 0.3367, 0.3588, 0.3367, 0.3588, 0.3367, 0.3588, 0.3367, 0.3588, 0.3367, 0.3588, 0.3367, 0.3588, 0.3367, 0.3588, 0.3367, 0.3588, 0.1575, 0.3663, 0.1575, 0.3663, 0.1575, 0.3663, 0.1575, 0.3663, 0.3372, 0.5237, 0.3372, 0.5237, 0.3372, 0.5237, 0.3372, 0.5237, 0.3372, 0.5237, 0.3372, 0.5237, 0.3372, 0.5237, 0.3372, 0.5237, 0.3372, 0.5237, 0.3372, 0.5237, 0.3372, 0.5237, 0.3372, 0.5237, 0.1575, 0.3663, 0.1575, 0.3663, 0.1575, 0.3663, 0.1575, 0.3663, 0.1575, 0.3663, 0.1575, 0.3663, 0.1575, 0.3663, 0.1575, 0.3663, 0.1575, 0.3663, 0.1575, 0.3663, 0.1575, 0.3663, 0.1575, 0.3663, 0.1575, 0.3663, 0.1575, 0.3663, 0.1575, 0.3663, 0.1575, 0.3663, 0.3372, 0.5237, 0.3372, 0.5237, 0.3372, 0.5237, 0.3372, 0.5237, 0.3372, 0.5237, 0.1575, 0.3663, 0.1575, 0.3663, 0.1575, 0.3663, 0.1575, 0.3663, 0.1575, 0.3663, 0.1575, 0.3663, 0.1575, 0.3663, 0.1575, 0.3663, 0.1575, 0.3663, 0.1575, 0.3663, 0.1575, 0.3663, 0.1575, 0.3663, 0.3372, 0.5237, 0.3372, 0.5237, 0.3372, 0.5237, 0.3372, 0.5237, 0.3372, 0.5237, 0.3372, 0.5237, 0.3372, 0.5237, 0.3372, 0.5237, 0.3372, 0.5237, 0.3372, 0.5237, 0.3372, 0.5237, 0.3372, 0.5237, 0.3372, 0.5237, 0.3372, 0.5237, 0.3372, 0.5237, 0.3372, 0.5237, 0.3372, 0.5237, 0.3269, 0.5162, 0.3269, 0.5162, 0.3269, 0.5162, 0.3269, 0.5162, 0.3269, 0.5162, 0.3269, 0.5162, 0.3269, 0.5162, 0.3269, 0.5162, 0.3269, 0.5162, 0.3269, 0.5162, 0.3269, 0.5162, 0.3269, 0.5162, 0.3269, 0.5162, 0.3269, 0.5162, 0.3269, 0.5162, 0.3269, 0.5162, 0.3269, 0.5162, 0.3269, 0.5162, 0.3269, 0.5162, 0.3269, 0.5162, 0.7269, 0.5556, 0.7269, 0.5556, 0.7269, 0.5556, 0.7269, 0.5556, 0.3269, 0.5162, 0.3269, 0.5162, 0.3269, 0.5162, 0.3269, 0.5162, 0.3269, 0.5162, 0.3269, 0.5162, 0.9716, 0.4375, 0.9716, 0.4375, 0.9716, 0.4375, 0.9716, 0.4375, 0.3269, 0.5162, 0.3269, 0.5162, 0.3269, 0.5162, 0.3269, 0.5162, 0.3269, 0.5162, 0.3269, 0.5162, 0.3269, 0.5162, 0.3269, 0.5162, 0.3269, 0.5162, 0.3269, 0.5162, 0.3269, 0.5162, 0.3269, 0.5162, 0.3269, 0.5162, 0.3269, 0.5162, 0.3269, 0.5162, 0.3269, 0.5162, 0.3269, 0.5162, 0.3269, 0.5162, 0.3269, 0.5162, 0.3269, 0.5162, 0.3269, 0.5162, 0.3269, 0.5162, 0.3269, 0.5162, 0.3269, 0.5162, 0.3269, 0.5162, 0.3269, 0.5162, 0.3269, 0.5162, 0.3269, 0.5162, 0.715, 0.4862, 0.715, 0.4862, 0.715, 0.4862, 0.715, 0.4862, 0.3269, 0.5162, 0.3269, 0.5162, 0.3269, 0.5162, 0.3269, 0.5162, 0.3269, 0.5162, 0.3269, 0.5162, 0.3269, 0.5162, 0.3269, 0.5162, 0.3269, 0.5162, 0.3269, 0.5162, 0.3269, 0.5162, 0.3269, 0.5162, 0.3372, 0.5237, 0.3372, 0.5237, 0.3372, 0.5237, 0.3372, 0.5237, 0.3372, 0.5237, 0.3372, 0.5237, 0.3372, 0.5237, 0.3372, 0.5237, 0.3372, 0.5237, 0.3372, 0.5237, 0.3372, 0.5237, 0.3372, 0.5237, 0.1575, 0.3663, 0.1575, 0.3663, 0.1575, 0.3663, 0.1575, 0.3663, 0.1575, 0.3663, 0.1575, 0.3663, 0.1575, 0.3663, 0.1575, 0.3663, 0.1575, 0.3663, 0.1575, 0.3663, 0.1575, 0.3663, 0.1575, 0.3663, 0.1575, 0.3663, 0.1575, 0.3663, 0.1575, 0.3663, 0.1575, 0.3663, 0.3372, 0.5237, 0.3372, 0.5237, 0.3372, 0.5237, 0.3372, 0.5237, 0.3367, 0.3588, 0.3367, 0.3588, 0.3367, 0.3588, 0.3367, 0.3588, 0.3367, 0.3588, 0.3367, 0.3588, 0.3367, 0.3588, 0.3367, 0.3588, 0.1466, 0.3194, 0.1466, 0.3194, 0.1466, 0.3194, 0.1466, 0.3194, 0.1466, 0.3194, 0.1466, 0.3194, 0.1466, 0.3194, 0.1466, 0.3194, 0.3539, 0.5162, 0.3539, 0.5162, 0.3539, 0.5162, 0.3539, 0.5162, 0.3539, 0.5162, 0.3539, 0.5162, 0.3539, 0.5162, 0.3539, 0.5162, 0.3372, 0.5237, 0.3372, 0.5237, 0.3372, 0.5237, 0.3372, 0.5237, 0.3539, 0.5162, 0.3539, 0.5162, 0.3539, 0.5162, 0.3539, 0.5162, 0.3372, 0.5237, 0.3372, 0.5237, 0.3372, 0.5237, 0.3372, 0.5237, 0.3372, 0.5237, 0.3372, 0.5237, 0.3372, 0.5237, 0.3372, 0.5237, 0.3269, 0.5162, 0.3269, 0.5162, 0.3269, 0.5162, 0.3269, 0.5162, 0.3269, 0.5162, 0.3269, 0.5162, 0.3269, 0.5162, 0.3269, 0.5162, 0.3269, 0.5162, 0.3269, 0.5162, 0.3269, 0.5162, 0.3269, 0.5162, 0.3269, 0.5162, 0.3269, 0.5162, 0.3269, 0.5162, 0.3269, 0.5162, 0.7269, 0.5556, 0.7269, 0.5556, 0.7269, 0.5556, 0.7269, 0.5556, 0.3269, 0.5162, 0.3269, 0.5162, 0.3269, 0.5162, 0.3269, 0.5162, 0.3269, 0.5162, 0.3269, 0.5162, 0.3269, 0.5162, 0.3269, 0.5162, 0.3367, 0.3588, 0.3367, 0.3588, 0.3367, 0.3588, 0.3367, 0.3588, 0.3367, 0.3588, 0.3367, 0.3588, 0.3367, 0.3588, 0.3367, 0.3588, 0.3367, 0.3588, 0.3367, 0.3588, 0.3367, 0.3588, 0.3367, 0.3588, 0.3367, 0.3588, 0.3367, 0.3588, 0.3367, 0.3588, 0.3367, 0.3588, 0.3367, 0.3588, 0.3367, 0.3588, 0.3367, 0.3588, 0.3367, 0.3588, 0.3367, 0.3588, 0.3367, 0.3588, 0.3367, 0.3588, 0.3367, 0.3588, 0.3367, 0.3588, 0.3367, 0.3588, 0.3367, 0.3588, 0.3367, 0.3588, 0.3367, 0.3588, 0.3367, 0.3588, 0.3367, 0.3588, 0.1466, 0.3194, 0.1466, 0.3194, 0.1466, 0.3194, 0.1466, 0.3194, 0.1466, 0.3194, 0.1466, 0.3194, 0.1466, 0.3194, 0.1466, 0.3194, 0.1466, 0.3194, 0.1466, 0.3194, 0.1466, 0.3194, 0.1466, 0.3194, 0.1466, 0.3194, 0.1466, 0.3194, 0.1466, 0.3194, 0.1466, 0.3194, 0.3539, 0.5162, 0.3539, 0.5162, 0.3539, 0.5162, 0.3539, 0.5162, 0.3539, 0.5162, 0.3539, 0.5162, 0.3539, 0.5162, 0.3539, 0.5162, 0.3539, 0.5162, 0.3539, 0.5162, 0.3539, 0.5162, 0.3539, 0.5162, 0.3539, 0.5162, 0.3539, 0.5162, 0.3539, 0.5162, 0.3539, 0.5162, 0.3372, 0.5237, 0.3372, 0.5237, 0.3372, 0.5237, 0.3372, 0.5237, 0.3372, 0.5237, 0.3372, 0.5237, 0.3372, 0.5237, 0.3372, 0.5237, 0.3539, 0.5162, 0.3539, 0.5162, 0.3539, 0.5162, 0.3539, 0.5162, 0.3372, 0.5237, 0.3372, 0.5237, 0.3372, 0.5237, 0.3372, 0.5237, 0.7292, 0.5487, 0.7292, 0.5487, 0.7292, 0.5487, 0.7292, 0.5487, 0.3372, 0.5237, 0.3372, 0.5237, 0.3372, 0.5237, 0.3372, 0.5237, 0.3539, 0.5162, 0.3539, 0.5162, 0.3539, 0.5162, 0.3539, 0.5162, 0.3372, 0.5237, 0.3372, 0.5237, 0.3372, 0.5237, 0.3372, 0.5237, 0.3372, 0.5237, 0.3372, 0.5237, 0.3372, 0.5237, 0.3372, 0.5237, 0.3372, 0.5237, 0.3372, 0.5237, 0.3372, 0.5237, 0.3372, 0.5237, 0.3372, 0.5237, 0.3372, 0.5237, 0.3372, 0.5237, 0.3372, 0.5237, 0.3372, 0.5237, 0.3372, 0.5237, 0.3372, 0.5237, 0.3372, 0.5237, 0.3372, 0.5237, 0.3372, 0.5237, 0.3372, 0.5237, 0.3372, 0.5237, 0.3372, 0.5237, 0.3372, 0.5237, 0.3372, 0.5237, 0.3372, 0.5237, 0.3372, 0.5237, 0.3372, 0.5237, 0.3372, 0.5237, 0.3372, 0.5237, 0.1575, 0.3663, 0.1575, 0.3663, 0.1575, 0.3663, 0.1575, 0.3663, 0.1575, 0.3663, 0.1575, 0.3663, 0.1575, 0.3663, 0.1575, 0.3663, 0.1575, 0.3663, 0.1575, 0.3663, 0.1575, 0.3663, 0.1575, 0.3663, 0.1575, 0.3663, 0.1575, 0.3663, 0.1575, 0.3663, 0.1575, 0.3663, 0.1575, 0.3663, 0.1575, 0.3663, 0.1575, 0.3663, 0.1575, 0.3663, 0.1575, 0.3663, 0.1575, 0.3663, 0.1575, 0.3663, 0.1575, 0.3663, 0.1575, 0.3663, 0.1575, 0.3663, 0.1575, 0.3663, 0.1575, 0.3663, 0.1575, 0.3663, 0.1575, 0.3663, 0.1575, 0.3663, 0.1575, 0.3663, 0.1575, 0.3663, 0.1575, 0.3663, 0.1575, 0.3663, 0.1575, 0.3663, 0.1575, 0.3663, 0.1575, 0.3663, 0.1575, 0.3663, 0.1575, 0.3663, 0.1575, 0.3663, 0.1575, 0.3663, 0.1575, 0.3663, 0.1575, 0.3663, 0.1575, 0.3663, 0.1575, 0.3663, 0.1575, 0.3663, 0.1575, 0.3663, 0.1466, 0.3194, 0.1466, 0.3194, 0.1466, 0.3194, 0.1466, 0.3194, 0.1466, 0.3194, 0.1466, 0.3194, 0.1466, 0.3194, 0.1466, 0.3194, 0.1466, 0.3194, 0.1466, 0.3194, 0.1466, 0.3194, 0.1466, 0.3194, 0.1466, 0.3194, 0.1466, 0.3194, 0.1466, 0.3194, 0.1466, 0.3194, 0.1466, 0.3194, 0.1466, 0.3194, 0.1466, 0.3194, 0.1466, 0.3194, 0.1466, 0.3194, 0.1466, 0.3194, 0.1466, 0.3194, 0.1466, 0.3194, 0.1466, 0.3194, 0.1466, 0.3194, 0.1466, 0.3194, 0.1466, 0.3194, 0.1466, 0.3194, 0.1466, 0.3194, 0.1466, 0.3194, 0.1466, 0.3194, 0.1466, 0.3194, 0.1466, 0.3194, 0.1466, 0.3194, 0.1466, 0.3194, 0.1466, 0.3194, 0.1466, 0.3194, 0.1466, 0.3194, 0.1466, 0.3194, 0.1466, 0.3194, 0.1466, 0.3194, 0.1466, 0.3194, 0.1466, 0.3194, 0.1466, 0.3194, 0.1466, 0.3194, 0.1466, 0.3194, 0.1466, 0.3194, 0.1466, 0.3194, 0.1466, 0.3194, 0.1466, 0.3194, 0.1466, 0.3194, 0.1466, 0.3194, 0.1466, 0.3194, 0.1466, 0.3194, 0.1466, 0.3194, 0.1466, 0.3194, 0.1466, 0.3194, 0.1466, 0.3194, 0.1466, 0.3194, 0.1466, 0.3194, 0.1466, 0.3194, 0.1466, 0.3194, 0.1466, 0.3194, 0.1466, 0.3194, 0.1466, 0.3194, 0.1466, 0.3194, 0.1466, 0.3194, 0.1466, 0.3194, 0.1466, 0.3194, 0.1466, 0.3194, 0.1466, 0.3194, 0.3372, 0.5237, 0.3372, 0.5237, 0.3372, 0.5237, 0.3372, 0.5237, 0.3269, 0.5162, 0.3269, 0.5162, 0.3269, 0.5162, 0.3269, 0.5162, 0.3269, 0.5162, 0.3269, 0.5162, 0.3372, 0.5237, 0.3372, 0.5237, 0.3372, 0.5237, 0.3372, 0.5237, 0.3372, 0.5237, 0.3372, 0.5237, 0.3372, 0.5237, 0.3372, 0.5237, 0.3372, 0.5237, 0.3372, 0.5237, 0.3372, 0.5237, 0.3372, 0.5237, 0.3372, 0.5237, 0.3372, 0.5237, 0.3372, 0.5237, 0.3372, 0.5237, 0.3372, 0.5237, 0.3372, 0.5237, 0.3372, 0.5237, 0.3372, 0.5237, 0.3372, 0.5237, 0.3372, 0.5237, 0.3372, 0.5237, 0.3372, 0.5237, 0.3372, 0.5237, 0.3372, 0.5237, 0.3372, 0.5237, 0.3372, 0.5237, 0.2806, 0.3269, 0.2806, 0.3269, 0.2806, 0.3269, 0.2806, 0.3269, 0.2806, 0.3269, 0.2806, 0.3269, 0.2806, 0.3269, 0.2806, 0.3269, 0.3372, 0.5237, 0.3372, 0.5237, 0.3372, 0.5237, 0.3372, 0.5237, 0.3539, 0.5162, 0.3539, 0.5162, 0.3539, 0.5162, 0.3539, 0.5162, 0.3372, 0.5237, 0.3372, 0.5237, 0.3372, 0.5237, 0.3372, 0.5237])
me_cube_001.materials.append(mat_material_001)
me_cube_001.use_remesh_fix_poles = True
me_cube_001.use_remesh_preserve_attributes = False
me_cube_001.use_mirror_vertex_groups = False
me_cube_001.update()
me_cylinder = bpy.data.meshes.new('Cylinder')
me_cylinder.from_pydata([(-2.845, 0.897, -2.586), (-2.36, 0.8953, -2.759), (-2.845, 0.4309, -2.356), (-2.36, 0.294, -2.463), (-2.845, 0.3202, -1.848), (-2.36, 0.1512, -1.807), (-2.845, 0.6482, -1.445), (-2.36, 0.5744, -1.287), (-2.845, 1.168, -1.45), (-2.36, 1.245, -1.294), (-2.845, 1.488, -1.859), (-2.36, 1.658, -1.822), (-2.845, 1.368, -2.365), (-2.36, 1.502, -2.474), (-2.845, 0.8953, -2.759), (-2.845, 0.294, -2.463), (-2.845, 0.1512, -1.807), (-2.845, 0.5744, -1.287), (-2.845, 1.245, -1.294), (-2.845, 1.658, -1.822), (-2.845, 1.502, -2.474), (-2.779, 0.897, -2.586), (-2.779, 0.4309, -2.356), (-2.779, 0.3202, -1.848), (-2.779, 0.6482, -1.445), (-2.779, 1.168, -1.45), (-2.779, 1.488, -1.859), (-2.779, 1.368, -2.365), (2.58, 1.833, -0.8797), (1.959, 2.676, -1.095), (2.498, -1.033, -0.9092), (1.678, 2.688, -1.194), (1.628, 1.784, -0.9368), (1.628, -1.033, -0.9092), (1.163, 1.784, -0.9368), (1.163, -1.033, -0.9092), (1.027, 2.697, -1.194), (1.387, 2.658, -3.307), (1.989, 2.631, -3.096), (2.616, 1.78, -3.256), (2.534, -0.7895, -2.618), (1.199, 1.731, -3.313), (1.199, -0.7895, -2.618), (1.063, 2.649, -3.307), (1.664, 1.731, -3.313), (1.664, -0.7895, -2.618), (1.514, 2.7, -1.062), (2.341, 2.662, -0.772), (1.027, 2.7, -1.062), (1.55, 2.647, -3.439), (2.377, 2.609, -3.148), (1.063, 2.647, -3.439), (1.385, 4.299, -2.711), (1.652, 4.317, -1.803), (1.089, 4.291, -2.711), (1.056, 4.325, -1.803), (1.909, 4.305, -1.76), (1.937, 4.273, -2.62), (-1.0, -0.945, -0.91), (-1.0, 1.055, -0.9296), (1.0, -0.945, -0.91), (1.0, 1.055, -0.9296), (-2.58, 1.833, -0.8797), (-1.959, 2.676, -1.095), (-2.498, -1.033, -0.9092), (1.08e-06, 1.784, -0.9368), (1.088e-06, 2.697, -1.194), (1.061e-06, -1.033, -0.9092), (-1.678, 2.688, -1.194), (-1.628, 1.784, -0.9368), (-1.628, -1.033, -0.9092), (-1.163, 1.784, -0.9368), (-1.163, -1.033, -0.9092), (-1.027, 2.697, -1.194), (-1.387, 2.658, -3.307), (-1.989, 2.631, -3.096), (-2.616, 1.78, -3.256), (-2.534, -0.7895, -2.618), (-1.199, 1.731, -3.313), (1.83e-06, 1.731, -3.313), (-1.199, -0.7895, -2.618), (1.578e-06, -0.7895, -2.618), (1.756e-06, 2.649, -3.307), (-1.063, 2.649, -3.307), (-1.664, 1.731, -3.313), (-1.664, -0.7895, -2.618), (-1.514, 2.7, -1.062), (-2.341, 2.662, -0.772), (-1.027, 2.7, -1.062), (1.047e-06, 2.7, -1.062), (-1.55, 2.647, -3.439), (-2.377, 2.609, -3.148), (-1.063, 2.647, -3.439), (1.797e-06, 2.647, -3.439), (-1.385, 4.299, -2.711), (-1.652, 4.317, -1.803), (-1.089, 4.291, -2.711), (-1.056, 4.325, -1.803), (1.44e-06, 4.291, -2.711), (1.152e-06, 4.325, -1.803), (-1.909, 4.305, -1.76), (-1.937, 4.273, -2.62), (1.0, -0.945, -0.91), (1.0, 1.055, -0.9296), (-1.0, -0.945, -0.91), (-1.0, 1.055, -0.9296), (2.282, 0.9071, -2.075), (2.282, 1.4, -2.08), (2.282, 0.9034, -2.454), (2.282, 1.396, -2.459), (2.71, 0.9071, -2.075), (2.71, 1.4, -2.08), (2.71, 0.9034, -2.454), (2.71, 1.396, -2.459), (3.163, 1.396, -2.459), (3.163, 0.9034, -2.454), (3.163, 0.9071, -2.075), (3.163, 1.4, -2.08), (2.789, 5.333, -2.432), (2.789, 5.336, -2.184), (3.084, 5.333, -2.432), (3.084, 5.336, -2.184), (-0.1849, 3.053, -3.12), (-0.1849, 3.391, -3.123), (-0.1849, 3.048, -3.616), (-0.1849, 3.386, -3.619), (0.1849, 3.053, -3.12), (0.1849, 3.391, -3.123), (0.1849, 3.048, -3.616), (0.1849, 3.386, -3.619), (-0.1849, 3.383, -3.93), (-0.1849, 3.045, -3.927), (0.1849, 3.045, -3.927), (0.1849, 3.383, -3.93), (-0.05203, 6.207, -3.758), (0.05203, 6.207, -3.758), (-0.05203, 6.207, -3.846), (0.05203, 6.207, -3.846)], [], [(14, 1, 3, 15), (15, 3, 5, 16), (16, 5, 7, 17), (17, 7, 9, 18), (18, 9, 11, 19), (3, 1, 13, 11, 9, 7, 5), (19, 11, 13, 20), (20, 13, 1, 14), (8, 10, 26, 25), (2, 0, 14, 15), (4, 2, 15, 16), (6, 4, 16, 17), (8, 6, 17, 18), (10, 8, 18, 19), (12, 10, 19, 20), (0, 12, 20, 14), (21, 22, 23, 24, 25, 26, 27), (4, 6, 24, 23), (0, 2, 22, 21), (10, 12, 27, 26), (6, 8, 25, 24), (2, 4, 23, 22), (12, 0, 21, 27), (32, 28, 47, 46), (32, 33, 30, 28), (34, 35, 33, 32), (34, 32, 46, 48), (65, 34, 48, 89), (65, 67, 35, 34), (44, 49, 50, 39), (44, 39, 40, 45), (41, 44, 45, 42), (41, 51, 49, 44), (79, 93, 51, 41), (79, 41, 42, 81), (33, 35, 42, 45), (66, 36, 55, 99), (37, 43, 54, 52), (29, 38, 57, 56), (35, 67, 81, 42), (47, 28, 39, 50), (28, 30, 40, 39), (30, 33, 45, 40), (29, 31, 46, 47), (31, 36, 48, 46), (36, 66, 89, 48), (37, 38, 50, 49), (43, 37, 49, 51), (82, 43, 51, 93), (38, 29, 47, 50), (53, 56, 57, 52), (55, 53, 52, 54), (99, 55, 54, 98), (31, 29, 56, 53), (43, 82, 98, 54), (38, 37, 52, 57), (36, 31, 53, 55), (58, 59, 61, 60), (69, 86, 87, 62), (69, 62, 64, 70), (71, 69, 70, 72), (71, 88, 86, 69), (65, 89, 88, 71), (65, 71, 72, 67), (84, 76, 91, 90), (84, 85, 77, 76), (78, 80, 85, 84), (78, 84, 90, 92), (79, 78, 92, 93), (79, 81, 80, 78), (70, 85, 80, 72), (66, 99, 97, 73), (74, 94, 96, 83), (63, 100, 101, 75), (72, 80, 81, 67), (87, 91, 76, 62), (62, 76, 77, 64), (64, 77, 85, 70), (63, 87, 86, 68), (68, 86, 88, 73), (73, 88, 89, 66), (74, 90, 91, 75), (83, 92, 90, 74), (82, 93, 92, 83), (75, 91, 87, 63), (95, 94, 101, 100), (97, 96, 94, 95), (99, 98, 96, 97), (68, 95, 100, 63), (83, 96, 98, 82), (75, 101, 94, 74), (73, 97, 95, 68), (102, 104, 105, 103), (106, 107, 109, 108), (108, 109, 113, 112), (113, 111, 119, 118), (110, 111, 107, 106), (108, 112, 110, 106), (113, 109, 107, 111), (115, 114, 117, 116), (112, 113, 114, 115), (111, 110, 116, 117), (110, 112, 115, 116), (118, 119, 121, 120), (114, 113, 118, 120), (111, 117, 121, 119), (117, 114, 120, 121), (122, 123, 125, 124), (124, 125, 130, 131), (128, 129, 127, 126), (126, 127, 123, 122), (124, 128, 126, 122), (129, 125, 123, 127), (131, 130, 133, 132), (129, 128, 132, 133), (128, 124, 131, 132), (133, 130, 136, 137), (134, 135, 137, 136), (129, 133, 137, 135), (125, 129, 135, 134), (130, 125, 134, 136)])
_uv = me_cylinder.uv_layers.new(name='UVMap')
_uv.uv.foreach_set('vector', [0.3412, 0.4775, 0.3412, 0.4775, 0.3412, 0.4775, 0.3412, 0.4775, 0.3412, 0.4775, 0.3412, 0.4775, 0.3412, 0.4775, 0.3412, 0.4775, 0.3412, 0.4775, 0.3412, 0.4775, 0.3412, 0.4775, 0.3412, 0.4775, 0.3412, 0.4775, 0.3412, 0.4775, 0.3412, 0.4775, 0.3412, 0.4775, 0.3412, 0.4775, 0.3412, 0.4775, 0.3412, 0.4775, 0.3412, 0.4775, 0.3412, 0.4775, 0.3412, 0.4775, 0.3412, 0.4775, 0.3412, 0.4775, 0.3412, 0.4775, 0.3412, 0.4775, 0.3412, 0.4775, 0.3412, 0.4775, 0.3412, 0.4775, 0.3412, 0.4775, 0.3412, 0.4775, 0.3412, 0.4775, 0.3412, 0.4775, 0.3412, 0.4775, 0.3412, 0.4775, 0.3412, 0.4775, 0.3412, 0.4775, 0.3412, 0.4775, 0.3412, 0.4775, 0.3412, 0.4775, 0.3412, 0.4775, 0.3412, 0.4775, 0.3412, 0.4775, 0.3412, 0.4775, 0.3412, 0.4775, 0.3412, 0.4775, 0.3412, 0.4775, 0.3412, 0.4775, 0.3412, 0.4775, 0.3412, 0.4775, 0.3412, 0.4775, 0.3412, 0.4775, 0.3412, 0.4775, 0.3412, 0.4775, 0.3412, 0.4775, 0.3412, 0.4775, 0.3412, 0.4775, 0.3412, 0.4775, 0.3412, 0.4775, 0.3412, 0.4775, 0.3412, 0.4775, 0.3412, 0.4775, 0.3412, 0.4775, 0.3412, 0.4775, 0.3412, 0.4775, 0.3412, 0.4775, 0.3412, 0.4775, 0.3412, 0.4775, 0.3412, 0.4775, 0.3412, 0.4775, 0.3412, 0.4775, 0.3412, 0.4775, 0.3412, 0.4775, 0.3412, 0.4775, 0.3412, 0.4775, 0.3412, 0.4775, 0.3412, 0.4775, 0.3412, 0.4775, 0.3412, 0.4775, 0.3412, 0.4775, 0.3412, 0.4775, 0.3412, 0.4775, 0.3412, 0.4775, 0.3412, 0.4775, 0.3412, 0.4775, 0.3412, 0.4775, 0.3412, 0.4775, 0.3412, 0.4775, 0.3412, 0.4775, 0.3412, 0.4775, 0.3412, 0.4775, 0.3412, 0.4775, 0.3412, 0.4775, 0.3412, 0.4775, 0.3412, 0.4775, 0.3412, 0.4775, 0.3412, 0.4775, 0.3412, 0.4775, 0.3472, 0.3031, 0.3472, 0.3031, 0.3472, 0.3031, 0.3472, 0.3031, 0.3472, 0.3031, 0.3472, 0.3031, 0.3472, 0.3031, 0.3472, 0.3031, 0.3472, 0.3031, 0.3472, 0.3031, 0.3472, 0.3031, 0.3472, 0.3031, 0.3472, 0.3031, 0.3472, 0.3031, 0.3472, 0.3031, 0.3472, 0.3031, 0.3472, 0.3031, 0.3472, 0.3031, 0.3472, 0.3031, 0.3472, 0.3031, 0.3472, 0.3031, 0.3472, 0.3031, 0.3472, 0.3031, 0.3472, 0.3031, 0.3472, 0.3031, 0.3472, 0.3031, 0.3472, 0.3031, 0.3472, 0.3031, 0.3472, 0.3031, 0.3472, 0.3031, 0.3472, 0.3031, 0.3472, 0.3031, 0.3472, 0.3031, 0.3472, 0.3031, 0.3472, 0.3031, 0.3472, 0.3031, 0.3472, 0.3031, 0.3472, 0.3031, 0.3472, 0.3031, 0.3472, 0.3031, 0.3472, 0.3031, 0.3472, 0.3031, 0.3472, 0.3031, 0.3472, 0.3031, 0.3472, 0.3031, 0.3472, 0.3031, 0.3472, 0.3031, 0.3472, 0.3031, 0.3472, 0.3031, 0.3472, 0.3031, 0.3472, 0.3031, 0.3472, 0.3031, 0.3472, 0.3031, 0.3472, 0.3031, 0.3472, 0.3031, 0.3472, 0.3031, 0.3472, 0.3031, 0.3472, 0.3031, 0.3472, 0.3031, 0.3472, 0.3031, 0.3472, 0.3031, 0.3472, 0.3031, 0.3472, 0.3031, 0.3472, 0.3031, 0.3472, 0.3031, 0.3472, 0.3031, 0.3472, 0.3031, 0.3472, 0.3031, 0.3472, 0.3031, 0.3472, 0.3031, 0.3472, 0.3031, 0.3472, 0.3031, 0.3472, 0.3031, 0.3472, 0.3031, 0.3472, 0.3031, 0.3472, 0.3031, 0.3472, 0.3031, 0.3472, 0.3031, 0.3472, 0.3031, 0.3472, 0.3031, 0.3472, 0.3031, 0.3472, 0.3031, 0.3472, 0.3031, 0.3472, 0.3031, 0.3472, 0.3031, 0.3472, 0.3031, 0.3472, 0.3031, 0.3472, 0.3031, 0.3472, 0.3031, 0.3472, 0.3031, 0.3472, 0.3031, 0.3472, 0.3031, 0.3472, 0.3031, 0.3472, 0.3031, 0.3472, 0.3031, 0.3472, 0.3031, 0.3472, 0.3031, 0.3472, 0.3031, 0.3472, 0.3031, 0.3472, 0.3031, 0.3472, 0.3031, 0.3472, 0.3031, 0.3472, 0.3031, 0.3472, 0.3031, 0.3472, 0.3031, 0.3472, 0.3031, 0.3472, 0.3031, 0.3472, 0.3031, 0.3472, 0.3031, 0.3472, 0.3031, 0.3472, 0.3031, 0.3472, 0.3031, 0.3472, 0.3031, 0.3472, 0.3031, 0.3472, 0.3031, 0.3472, 0.3031, 0.3472, 0.3031, 0.3472, 0.3031, 0.3472, 0.3031, 0.3472, 0.3031, 0.3472, 0.3031, 0.3472, 0.3031, 0.3472, 0.3031, 0.3472, 0.3031, 0.3472, 0.3031, 0.3472, 0.3031, 0.3472, 0.3031, 0.3472, 0.3031, 0.3472, 0.3031, 0.3472, 0.3031, 0.3472, 0.3031, 0.3472, 0.3031, 0.3472, 0.3031, 0.3472, 0.3031, 0.3472, 0.3031, 0.3472, 0.3031, 0.3472, 0.3031, 0.3472, 0.3031, 0.3472, 0.3031, 0.3472, 0.3031, 0.3472, 0.3031, 0.3472, 0.3031, 0.3472, 0.3031, 0.3472, 0.3031, 0.3472, 0.3031, 0.3472, 0.3031, 0.3472, 0.3031, 0.3472, 0.3031, 0.3472, 0.3031, 0.3472, 0.3031, 0.3472, 0.3031, 0.3472, 0.3031, 0.3472, 0.3031, 0.3472, 0.3031, 0.3472, 0.3031, 0.3472, 0.3031, 0.3472, 0.3031, 0.3472, 0.3031, 0.3472, 0.3031, 0.3472, 0.3031, 0.3472, 0.3031, 0.3472, 0.3031, 0.3472, 0.3031, 0.3472, 0.3031, 0.3472, 0.3031, 0.3472, 0.3031, 0.3472, 0.3031, 0.3472, 0.3031, 0.3472, 0.3031, 0.3472, 0.3031, 0.3472, 0.3031, 0.3472, 0.3031, 0.3472, 0.3031, 0.3472, 0.3031, 0.3472, 0.3031, 0.3472, 0.3031, 0.3472, 0.3031, 0.3472, 0.3031, 0.3472, 0.3031, 0.3472, 0.3031, 0.3472, 0.3031, 0.3472, 0.3031, 0.3472, 0.3031, 0.3472, 0.3031, 0.3472, 0.3031, 0.3472, 0.3031, 0.3472, 0.3031, 0.3472, 0.3031, 0.3472, 0.3031, 0.3472, 0.3031, 0.3472, 0.3031, 0.3472, 0.3031, 0.3472, 0.3031, 0.3472, 0.3031, 0.3472, 0.3031, 0.3472, 0.3031, 0.3472, 0.3031, 0.3472, 0.3031, 0.3472, 0.3031, 0.3472, 0.3031, 0.3472, 0.3031, 0.3472, 0.3031, 0.3472, 0.3031, 0.3472, 0.3031, 0.3472, 0.3031, 0.3472, 0.3031, 0.3472, 0.3031, 0.3472, 0.3031, 0.3472, 0.3031, 0.3472, 0.3031, 0.3472, 0.3031, 0.3472, 0.3031, 0.3472, 0.3031, 0.3472, 0.3031, 0.3472, 0.3031, 0.3472, 0.3031, 0.3472, 0.3031, 0.3472, 0.3031, 0.3472, 0.3031, 0.3472, 0.3031, 0.3472, 0.3031, 0.3472, 0.3031, 0.3472, 0.3031, 0.3472, 0.3031, 0.3472, 0.3031, 0.3472, 0.3031, 0.3472, 0.3031, 0.3472, 0.3031, 0.3472, 0.3031, 0.3472, 0.3031, 0.3472, 0.3031, 0.3472, 0.3031, 0.3472, 0.3031, 0.3472, 0.3031, 0.3472, 0.3031, 0.3472, 0.3031, 0.3472, 0.3031, 0.3472, 0.3031, 0.3472, 0.3031, 0.3472, 0.3031, 0.3472, 0.3031, 0.3472, 0.3031, 0.3472, 0.3031, 0.3472, 0.3031, 0.3472, 0.3031, 0.3472, 0.3031, 0.3472, 0.3031, 0.3472, 0.3031, 0.3472, 0.3031, 0.3472, 0.3031, 0.3472, 0.3031, 0.3472, 0.3031, 0.3472, 0.3031, 0.3472, 0.3031, 0.3472, 0.3031, 0.3472, 0.3031, 0.3472, 0.3031, 0.3472, 0.3031, 0.3472, 0.3031, 0.3472, 0.3031, 0.3472, 0.3031, 0.3472, 0.3031, 0.3472, 0.3031, 0.3472, 0.3031, 0.3472, 0.3031, 0.3472, 0.3031, 0.3472, 0.3031, 0.3472, 0.3031, 0.3472, 0.3031, 0.3472, 0.3031, 0.3472, 0.3031, 0.3472, 0.3031, 0.3472, 0.3031, 0.3472, 0.3031, 0.3472, 0.3031, 0.3472, 0.3031, 0.3472, 0.3031, 0.3472, 0.3031, 0.3472, 0.3031, 0.3472, 0.3031, 0.351, 0.4213, 0.351, 0.4213, 0.351, 0.4213, 0.351, 0.4213, 0.351, 0.4213, 0.351, 0.4213, 0.351, 0.4213, 0.351, 0.4213, 0.351, 0.4213, 0.351, 0.4213, 0.351, 0.4213, 0.351, 0.4213, 0.351, 0.4213, 0.351, 0.4213, 0.351, 0.4213, 0.351, 0.4213, 0.351, 0.4213, 0.351, 0.4213, 0.351, 0.4213, 0.351, 0.4213, 0.351, 0.4213, 0.351, 0.4213, 0.351, 0.4213, 0.351, 0.4213, 0.351, 0.4213, 0.351, 0.4213, 0.351, 0.4213, 0.351, 0.4213, 0.351, 0.4213, 0.351, 0.4213, 0.351, 0.4213, 0.351, 0.4213, 0.351, 0.4213, 0.351, 0.4213, 0.351, 0.4213, 0.351, 0.4213, 0.351, 0.4213, 0.351, 0.4213, 0.351, 0.4213, 0.351, 0.4213, 0.351, 0.4213, 0.351, 0.4213, 0.351, 0.4213, 0.351, 0.4213, 0.351, 0.4213, 0.351, 0.4213, 0.351, 0.4213, 0.351, 0.4213, 0.351, 0.4213, 0.351, 0.4213, 0.351, 0.4213, 0.351, 0.4213, 0.351, 0.4213, 0.351, 0.4213, 0.351, 0.4213, 0.351, 0.4213, 0.3441, 0.4213, 0.3441, 0.4213, 0.3441, 0.4213, 0.3441, 0.4213, 0.3441, 0.4213, 0.3441, 0.4213, 0.3441, 0.4213, 0.3441, 0.4213, 0.3441, 0.4213, 0.3441, 0.4213, 0.3441, 0.4213, 0.3441, 0.4213, 0.3441, 0.4213, 0.3441, 0.4213, 0.3441, 0.4213, 0.3441, 0.4213, 0.3441, 0.4213, 0.3441, 0.4213, 0.3441, 0.4213, 0.3441, 0.4213, 0.3441, 0.4213, 0.3441, 0.4213, 0.3441, 0.4213, 0.3441, 0.4213, 0.3441, 0.4213, 0.3441, 0.4213, 0.3441, 0.4213, 0.3441, 0.4213, 0.3441, 0.4213, 0.3441, 0.4213, 0.3441, 0.4213, 0.3441, 0.4213, 0.3441, 0.4213, 0.3441, 0.4213, 0.3441, 0.4213, 0.3441, 0.4213, 0.3441, 0.4213, 0.3441, 0.4213, 0.3441, 0.4213, 0.3441, 0.4213, 0.3441, 0.4213, 0.3441, 0.4213, 0.3441, 0.4213, 0.3441, 0.4213, 0.3441, 0.4213, 0.3441, 0.4213, 0.3441, 0.4213, 0.3441, 0.4213, 0.3441, 0.4213, 0.3441, 0.4213, 0.3441, 0.4213, 0.3441, 0.4213, 0.3441, 0.4213, 0.3441, 0.4213, 0.3441, 0.4213, 0.3441, 0.4213])
me_cylinder.materials.append(mat_material_001)
me_cylinder.use_remesh_fix_poles = True
me_cylinder.use_remesh_preserve_attributes = False
me_cylinder.use_mirror_vertex_groups = False
me_cylinder.update()
arm_armature = bpy.data.armatures.new('Armature')  # bones are not reproduced

# ---- objects
ob_body = bpy.data.objects.new('Body', me_cube_001)
ob_bagpack = bpy.data.objects.new('Bagpack', me_cylinder)
ob_armature = bpy.data.objects.new('Armature', arm_armature)
ob_camera = bpy.data.objects.new('Camera', cam_camera)
ob_area = bpy.data.objects.new('Area', light_area)

# ---- transforms, parenting, visibility, modifiers, constraints
ob_body.parent = ob_armature
ob_body.matrix_parent_inverse = Matrix(((0.5382, -0.0, 0.0, 5.361e-10), (-0.0, 0.5382, -0.0, 0.06455), (-0.0, 0.0, 0.5382, -2.484), (-0.0, 0.0, -0.0, 1.0)))
ob_body.location = (-9.961e-10, -0.1199, 4.614)
ob_body.scale = (2.974, 1.0, 1.059)
ob_body.lineart.crease_threshold = 0.0
_vg = ob_body.vertex_groups.new(name='Root')
for _i, _w in zip([4, 5, 6, 7, 9, 10, 11, 12, 14, 15, 16, 17, 18, 19, 20, 21, 25, 26, 27, 32, 33, 72, 73, 75, 89, 91, 92, 94, 95, 96, 97, 98, 99, 100, 143, 144, 149, 150, 151, 152, 153, 158, 161, 162, 177, 178, 179, 180, 185, 186, 187, 189, 191, 192, 193, 194, 195, 196, 198, 199, 200, 201, 203, 204, 205, 206, 207, 208, 209, 210, 214, 215, 216, 221, 222, 267, 268, 271, 288, 290, 291, 293, 294, 295, 296, 297, 298, 299, 342, 343, 348, 349, 350, 351, 352, 357, 360, 361, 379, 380, 381, 382, 383, 384], [0.0857, 0.03712, 0.06152, 0.0743, 0.005253, 0.09895, 0.1329, 0.01375, 0.2605, 0.1451, 0.05372, 0.07062, 0.1347, 0.174, 0.7064, 0.4864, 0.006832, 0.09129, 0.06545, 0.03289, 0.006091, 0.0237, 0.02583, 0.01089, 0.04054, 0.5834, 0.3628, 0.03306, 0.1769, 0.2576, 0.2853, 0.225, 0.04447, 0.01605, 0.08752, 0.06306, 0.04146, 0.01348, 0.004926, 0.06315, 0.03893, 0.01636, 0.0407, 0.01195, 0.0384, 0.008, 0.1744, 0.1027, 0.0857, 0.03712, 0.05533, 0.06351, 0.7923, 0.3963, 0.7768, 0.5073, 0.06152, 0.0743, 0.005253, 0.09895, 0.1329, 0.01375, 0.2605, 0.1451, 0.05372, 0.07062, 0.1347, 0.174, 0.7064, 0.4864, 0.006832, 0.09129, 0.06545, 0.03289, 0.006091, 0.0237, 0.02583, 0.01089, 0.04054, 0.5834, 0.3628, 0.03306, 0.1769, 0.2576, 0.2853, 0.225, 0.04447, 0.01605, 0.08752, 0.06306, 0.04146, 0.01348, 0.004926, 0.06315, 0.03893, 0.01636, 0.0407, 0.01195, 0.06849, 0.4043, 0.0384, 0.008, 0.1744, 0.1027]): _vg.add([_i], _w, 'REPLACE')
_vg = ob_body.vertex_groups.new(name='Spine')
for _i, _w in zip([0, 2, 5, 6, 8, 9, 10, 11, 12, 13, 14, 16, 18, 21, 72, 89, 90, 91, 93, 94, 95, 96, 98, 177, 178, 179, 180, 181, 183, 186, 187, 188, 189, 190, 191, 192, 194, 195, 197, 198, 199, 200, 201, 202, 203, 205, 207, 210, 267, 288, 289, 290, 292, 293, 294, 295, 297, 379, 380, 381, 382, 383, 384], [0.06312, 0.02768, 0.08767, 0.04171, 8.863e-05, 0.4185, 0.2542, 0.07794, 0.2583, 0.02592, 0.02464, 0.05031, 0.09556, 0.08165, 0.01066, 0.5784, 0.04015, 0.05111, 0.03573, 0.466, 0.3909, 0.1157, 0.08911, 0.4606, 0.4206, 0.4007, 0.2703, 0.06312, 0.02768, 0.08767, 0.7585, 0.04779, 0.4815, 0.0229, 0.0606, 0.3026, 0.1024, 0.04171, 8.863e-05, 0.4185, 0.2542, 0.07794, 0.2583, 0.02592, 0.02464, 0.05031, 0.09556, 0.08165, 0.01066, 0.5784, 0.04015, 0.05111, 0.03573, 0.466, 0.3909, 0.1157, 0.08911, 0.4767, 0.2979, 0.4606, 0.4206, 0.4007, 0.2703]): _vg.add([_i], _w, 'REPLACE')
_vg = ob_body.vertex_groups.new(name='Chest')
_vg = ob_body.vertex_groups.new(name='Head')
for _i, _w in zip([1, 3, 8, 9, 13, 64, 65, 66, 67, 68, 69, 74, 86, 87, 88, 89, 90, 93, 94, 109, 110, 111, 112, 113, 114, 115, 170, 171, 172, 173, 174, 175, 176, 177, 178, 182, 184, 187, 188, 189, 190, 197, 198, 202, 253, 254, 255, 256, 257, 258, 259, 260, 261, 262, 263, 264, 269, 270, 282, 283, 284, 285, 286, 287, 288, 289, 292, 293, 308, 309, 310, 311, 312, 313, 314, 369, 370, 371, 372, 373, 374, 375, 376, 377, 378, 379, 381, 382], [0.03103, 0.003603, 0.1589, 0.06459, 0.2252, 0.8047, 0.8314, 0.9699, 0.9732, 0.9927, 0.9936, 0.07625, 0.7594, 0.9778, 0.994, 0.01491, 0.3326, 0.2623, 0.1012, 0.8389, 0.8536, 0.9709, 0.9769, 0.9949, 0.996, 0.9959, 0.8722, 0.9517, 0.6686, 0.7032, 0.6123, 0.7273, 0.7284, 0.09998, 0.06669, 0.03103, 0.003603, 0.05409, 0.7517, 0.1647, 0.7669, 0.1589, 0.06459, 0.2252, 0.8047, 0.8827, 0.891, 0.8314, 0.9699, 0.9764, 0.983, 0.9732, 0.9927, 0.9986, 0.9994, 0.9936, 0.9308, 0.07625, 0.9977, 0.7594, 0.9998, 0.9778, 1.0, 0.994, 0.01491, 0.3326, 0.2623, 0.1012, 0.8389, 0.8536, 0.9709, 0.9769, 0.9949, 0.996, 0.9959, 0.8722, 0.9517, 0.6686, 0.8536, 0.8546, 0.7032, 0.9849, 0.6123, 0.7273, 0.7284, 0.1577, 0.09998, 0.06669]): _vg.add([_i], _w, 'REPLACE')
_vg = ob_body.vertex_groups.new(name='Shoulder_L')
for _i, _w in zip([0, 1, 2, 3, 4, 5, 6, 7, 8, 9, 10, 12, 13, 14, 16, 17, 18, 52, 53, 54, 55, 58, 59, 64, 65, 66, 67, 70, 71, 72, 73, 74, 80, 81, 83, 86, 87, 89, 90, 91, 93, 94, 95, 109, 110, 111, 112, 125, 126, 127, 128, 129, 130, 131, 132, 133, 134, 135, 136, 140, 141, 142, 170, 171, 172, 173, 174, 175, 176, 177, 178, 179, 180, 187, 188, 189, 190, 192, 254, 255, 269, 372, 373, 379, 380], [0.8051, 0.8654, 0.8303, 0.8779, 0.1143, 0.1168, 0.01661, 0.005996, 0.5238, 0.3853, 0.0707, 0.6149, 0.421, 0.06935, 0.04499, 0.03723, 0.00507, 0.1049, 0.09161, 0.1378, 0.1389, 0.0198, 0.03867, 0.0, 0.0, 0.0, 0.0, 0.9088, 0.919, 0.1204, 0.03773, 0.7012, 0.08087, 0.1068, 0.0008784, 0.02572, 0.0, 0.2995, 0.3397, 0.03507, 0.3732, 0.2995, 0.05423, 0.0, 0.0, 0.002887, 0.0, 0.09863, 0.08517, 0.0725, 0.09879, 0.133, 0.1319, 0.04239, 0.01527, 0.01484, 0.05482, 0.08165, 0.07553, 0.006122, 0.04418, 0.02524, 0.0, 0.0, 0.0, 0.0, 0.0, 0.0, 0.0, 0.2983, 0.3784, 0.05662, 0.07042, 0.0557, 0.09635, 0.1053, 0.09229, 0.01877, 0.05041, 0.0, 0.02707, 0.06181, 0.0, 0.1067, 0.02054]): _vg.add([_i], _w, 'REPLACE')
_vg = ob_body.vertex_groups.new(name='Upperarm_L')
for _i, _w in zip([52, 53, 54, 55, 56, 57, 58, 59, 60, 61, 62, 63, 80, 81, 82, 83, 85, 125, 126, 127, 128, 129, 130, 131, 132, 133, 134, 135, 136, 137, 138, 139, 140, 141, 142], [0.6422, 0.4392, 0.5379, 0.7585, 0.6382, 0.6225, 0.4472, 0.466, 0.1016, 0.05492, 0.04043, 0.02684, 0.4642, 0.4024, 0.1351, 0.6019, 0.03731, 0.5394, 0.2717, 0.3664, 0.4189, 0.4944, 0.3149, 0.5311, 0.4165, 0.08402, 0.2989, 0.2686, 0.2368, 0.6262, 0.617, 0.1375, 0.5781, 0.4542, 0.4384]): _vg.add([_i], _w, 'REPLACE')
_vg = ob_body.vertex_groups.new(name='Lowerarm_L')
for _i, _w in zip([0, 1, 2, 3, 52, 53, 54, 55, 56, 57, 58, 59, 60, 61, 62, 63, 70, 71, 80, 81, 82, 83, 84, 85, 116, 117, 118, 119, 120, 122, 123, 125, 126, 127, 128, 129, 130, 131, 132, 133, 134, 135, 136, 137, 138, 139, 140, 141, 142], [0.06366, 0.05912, 0.06599, 0.06116, 0.6904, 0.7357, 0.7043, 0.6791, 0.3093, 0.326, 0.4574, 0.4136, 0.5174, 0.6172, 0.5553, 0.4638, 0.03608, 0.04861, 0.8616, 0.7451, 0.7889, 0.3321, 0.08477, 0.7129, 0.2919, 0.2479, 0.07897, 0.1258, 0.178, 0.1592, 0.137, 0.678, 0.7231, 0.8649, 0.736, 0.6743, 0.7009, 0.5135, 0.5354, 0.8598, 0.6294, 0.6054, 0.6479, 0.3214, 0.3329, 0.7886, 0.3559, 0.4255, 0.4656]): _vg.add([_i], _w, 'REPLACE')
_vg = ob_body.vertex_groups.new(name='Hand_L')
for _i, _w in zip([56, 57, 58, 59, 60, 61, 62, 63, 82, 83, 84, 85, 116, 117, 118, 119, 120, 121, 122, 123, 124, 135, 136, 137, 138, 139, 140, 141, 142], [0.008863, 0.02393, 0.05619, 0.07266, 0.3773, 0.3265, 0.3955, 0.4943, 0.06277, 0.02798, 0.9062, 0.2414, 0.6831, 0.7408, 0.9158, 0.8634, 0.806, 0.9786, 0.832, 0.8523, 0.9786, 0.02641, 0.009599, 0.005292, 0.01877, 0.05803, 0.02273, 0.06968, 0.05353]): _vg.add([_i], _w, 'REPLACE')
_vg = ob_body.vertex_groups.new(name='Shoulder_R')
for _i, _w in zip([181, 182, 183, 184, 185, 186, 187, 188, 189, 190, 192, 195, 196, 197, 198, 199, 201, 202, 203, 205, 206, 207, 241, 242, 243, 244, 247, 248, 253, 254, 255, 256, 257, 260, 265, 266, 267, 268, 269, 270, 276, 277, 279, 283, 285, 288, 289, 290, 292, 293, 294, 308, 309, 310, 311, 324, 325, 326, 327, 328, 329, 330, 331, 332, 333, 334, 335, 339, 340, 341, 369, 370, 371, 372, 373, 374, 376, 377, 378, 379, 380, 381, 382, 383, 384], [0.8051, 0.8654, 0.8303, 0.8779, 0.1143, 0.1168, 0.0557, 0.09635, 0.1053, 0.09229, 0.01877, 0.01661, 0.005996, 0.5238, 0.3853, 0.0707, 0.6149, 0.421, 0.06935, 0.04499, 0.03723, 0.00507, 0.1049, 0.09161, 0.1378, 0.1389, 0.0198, 0.03867, 0.0, 0.05041, 0.0, 0.0, 0.0, 0.0, 0.9088, 0.919, 0.1204, 0.03773, 0.02707, 0.7012, 0.08087, 0.1068, 0.0008784, 0.02572, 0.0, 0.2995, 0.3397, 0.03507, 0.3732, 0.2995, 0.05423, 0.0, 0.0, 0.002887, 0.0, 0.09863, 0.08517, 0.0725, 0.09879, 0.133, 0.1319, 0.04239, 0.01527, 0.01484, 0.05482, 0.08165, 0.07553, 0.006122, 0.04418, 0.02524, 0.0, 0.0, 0.0, 0.06181, 0.0, 0.0, 0.0, 0.0, 0.0, 0.1067, 0.02054, 0.2983, 0.3784, 0.05662, 0.07042]): _vg.add([_i], _w, 'REPLACE')
_vg = ob_body.vertex_groups.new(name='Upperarm_R')
for _i, _w in zip([241, 242, 243, 244, 245, 246, 247, 248, 249, 250, 251, 252, 276, 277, 278, 279, 281, 324, 325, 326, 327, 328, 329, 330, 331, 332, 333, 334, 335, 336, 337, 338, 339, 340, 341], [0.6422, 0.4392, 0.5379, 0.7585, 0.6382, 0.6225, 0.4472, 0.466, 0.1016, 0.05492, 0.04043, 0.02684, 0.4642, 0.4024, 0.1351, 0.6019, 0.03731, 0.5394, 0.2717, 0.3664, 0.4189, 0.4944, 0.3149, 0.5311, 0.4165, 0.08402, 0.2989, 0.2686, 0.2368, 0.6262, 0.617, 0.1375, 0.5781, 0.4542, 0.4384]): _vg.add([_i], _w, 'REPLACE')
_vg = ob_body.vertex_groups.new(name='Lowerarm_R')
for _i, _w in zip([181, 182, 183, 184, 241, 242, 243, 244, 245, 246, 247, 248, 249, 250, 251, 252, 265, 266, 276, 277, 278, 279, 280, 281, 315, 316, 317, 318, 319, 321, 322, 324, 325, 326, 327, 328, 329, 330, 331, 332, 333, 334, 335, 336, 337, 338, 339, 340, 341], [0.06366, 0.05912, 0.06599, 0.06116, 0.6904, 0.7357, 0.7043, 0.6791, 0.3093, 0.326, 0.4574, 0.4136, 0.5174, 0.6172, 0.5553, 0.4638, 0.03608, 0.04861, 0.8616, 0.7451, 0.7889, 0.3321, 0.08477, 0.7129, 0.2919, 0.2479, 0.07897, 0.1258, 0.178, 0.1592, 0.137, 0.678, 0.7231, 0.8649, 0.736, 0.6743, 0.7009, 0.5135, 0.5354, 0.8598, 0.6294, 0.6054, 0.6479, 0.3214, 0.3329, 0.7886, 0.3559, 0.4255, 0.4656]): _vg.add([_i], _w, 'REPLACE')
_vg = ob_body.vertex_groups.new(name='Hand_R')
for _i, _w in zip([245, 246, 247, 248, 249, 250, 251, 252, 278, 279, 280, 281, 315, 316, 317, 318, 319, 320, 321, 322, 323, 334, 335, 336, 337, 338, 339, 340, 341], [0.008863, 0.02393, 0.05619, 0.07266, 0.3773, 0.3265, 0.3955, 0.4943, 0.06277, 0.02798, 0.9062, 0.2414, 0.6831, 0.7408, 0.9158, 0.8634, 0.806, 0.9786, 0.832, 0.8523, 0.9786, 0.02641, 0.009599, 0.005292, 0.01877, 0.05803, 0.02273, 0.06968, 0.05353]): _vg.add([_i], _w, 'REPLACE')
_vg = ob_body.vertex_groups.new(name='Upperleg_L')
for _i, _w in zip([0, 2, 4, 5, 6, 7, 9, 10, 11, 12, 14, 15, 16, 17, 18, 19, 20, 21, 22, 23, 24, 25, 26, 27, 28, 29, 30, 31, 32, 33, 34, 35, 37, 38, 39, 70, 72, 73, 75, 76, 77, 89, 91, 92, 94, 95, 96, 97, 98, 99, 100, 101, 102, 103, 104, 143, 144, 145, 146, 147, 148, 149, 150, 151, 152, 153, 154, 155, 156, 157, 158, 159, 160, 161, 162, 163, 164, 165, 166, 167, 168, 169, 177, 178, 179, 180, 189, 191, 192, 193, 194, 379, 380], [0.02514, 0.02271, 0.3115, 0.1599, 0.7247, 0.7846, 0.0, 0.1253, 0.6242, 0.01035, 0.1746, 0.7518, 0.7303, 0.7798, 0.6087, 0.7177, 0.1991, 0.2705, 0.1997, 0.2247, 0.1593, 0.2209, 0.2175, 0.2227, 0.3639, 0.3418, 0.2446, 0.4258, 0.3838, 0.4141, 0.01169, 0.05565, 0.05579, 0.07219, 0.04871, 0.002231, 0.2154, 0.8061, 0.8186, 0.1365, 0.131, 0.0, 0.2288, 0.5387, 0.0, 0.175, 0.4673, 0.6164, 0.5218, 0.2182, 0.1812, 0.4275, 0.4108, 0.06015, 0.001194, 0.2278, 0.2371, 0.1326, 0.2296, 0.1639, 0.2121, 0.2262, 0.1911, 0.2284, 0.288, 0.3029, 0.1287, 0.2668, 0.1935, 0.2631, 0.301, 0.2655, 0.2993, 0.37, 0.4002, 0.1344, 0.3317, 0.2479, 0.3577, 0.416, 0.3981, 0.4141, 0.0, 0.0, 0.1641, 0.1417, 0.0, 0.08041, 0.0782, 0.06955, 0.121, 0.0, 0.05966]): _vg.add([_i], _w, 'REPLACE')
_vg = ob_body.vertex_groups.new(name='Lowerleg_L')
for _i, _w in zip([4, 5, 6, 7, 10, 11, 15, 16, 17, 18, 19, 20, 21, 22, 23, 24, 25, 26, 27, 28, 29, 30, 31, 32, 33, 34, 35, 36, 37, 38, 39, 40, 41, 43, 44, 45, 72, 73, 75, 76, 77, 78, 79, 92, 95, 96, 97, 98, 99, 100, 101, 102, 103, 104, 105, 143, 144, 145, 146, 147, 148, 149, 150, 151, 152, 153, 154, 155, 156, 157, 158, 159, 160, 161, 162, 163, 164, 165, 166, 167, 168, 169, 179, 180, 192, 193, 194, 380], [0.00215, 0.01939, 0.122, 0.09654, 0.02771, 0.1284, 0.07683, 0.1054, 0.08528, 0.1184, 0.07337, 0.0727, 0.1285, 0.7295, 0.7352, 0.7615, 0.7314, 0.6568, 0.6219, 0.484, 0.6064, 0.5945, 0.5246, 0.515, 0.3722, 0.1264, 0.7916, 0.01249, 0.8263, 0.7349, 0.08283, 0.05326, 0.5264, 0.5178, 0.5411, 0.04399, 0.006193, 0.08431, 0.0954, 0.8316, 0.8063, 0.7445, 0.2382, 0.0686, 0.03227, 0.1208, 0.07481, 0.1293, 0.7128, 0.7178, 0.5106, 0.4121, 0.8112, 0.02117, 0.5219, 0.6484, 0.6027, 0.8326, 0.7304, 0.7539, 0.7124, 0.7056, 0.7048, 0.7242, 0.6034, 0.5236, 0.8273, 0.6897, 0.6995, 0.6358, 0.637, 0.6082, 0.6544, 0.5272, 0.3928, 0.8074, 0.6178, 0.5997, 0.5006, 0.5224, 0.432, 0.5368, 0.02659, 0.02676, 0.01705, 0.03012, 0.05639, 0.01426]): _vg.add([_i], _w, 'REPLACE')
_vg = ob_body.vertex_groups.new(name='Foot_L')
for _i, _w in zip([22, 24, 26, 27, 28, 29, 30, 31, 32, 33, 34, 35, 36, 37, 38, 39, 40, 41, 42, 43, 44, 45, 46, 47, 48, 49, 50, 51, 77, 78, 79, 100, 101, 102, 103, 104, 105, 106, 107, 108, 143, 144, 147, 148, 150, 152, 153, 154, 155, 156, 157, 158, 159, 161, 162, 163, 164, 165, 166, 167, 168, 169], [0.05058, 0.04866, 0.01029, 0.07632, 0.1436, 0.03119, 0.1492, 0.01546, 0.05736, 0.18, 0.8419, 0.1507, 0.9554, 0.1152, 0.1854, 0.8638, 0.9399, 0.4571, 0.993, 0.4719, 0.4354, 0.938, 0.9947, 0.9748, 0.9791, 0.9975, 0.9837, 0.9878, 0.05731, 0.2319, 0.7542, 0.05648, 0.02454, 0.1594, 0.1246, 0.9374, 0.4661, 0.9828, 0.9927, 0.997, 0.01439, 0.08418, 0.05398, 0.05693, 0.06136, 0.03448, 0.1199, 0.02245, 0.007358, 0.08817, 0.08801, 0.002793, 0.09763, 0.05504, 0.1697, 0.05206, 0.02812, 0.14, 0.1326, 0.02172, 0.1511, 0.0131]): _vg.add([_i], _w, 'REPLACE')
_vg = ob_body.vertex_groups.new(name='Upperleg_R')
for _i, _w in zip([181, 183, 185, 186, 189, 191, 192, 193, 194, 195, 196, 198, 199, 200, 201, 203, 204, 205, 206, 207, 208, 209, 210, 211, 212, 213, 214, 215, 216, 217, 218, 219, 220, 221, 222, 223, 224, 226, 227, 228, 265, 267, 268, 271, 272, 273, 288, 290, 291, 293, 294, 295, 296, 297, 298, 299, 300, 301, 302, 303, 342, 343, 344, 345, 346, 347, 348, 349, 350, 351, 352, 353, 354, 355, 356, 357, 358, 359, 360, 361, 362, 363, 364, 365, 366, 367, 368, 379, 380, 381, 382, 383, 384], [0.02514, 0.02271, 0.3115, 0.1599, 0.0, 0.08041, 0.0782, 0.06955, 0.121, 0.7247, 0.7846, 0.0, 0.1253, 0.6242, 0.01035, 0.1746, 0.7518, 0.7303, 0.7798, 0.6087, 0.7177, 0.1991, 0.2705, 0.1997, 0.2247, 0.1593, 0.2209, 0.2175, 0.2227, 0.3639, 0.3418, 0.2446, 0.4258, 0.3838, 0.4141, 0.01169, 0.05565, 0.05579, 0.07219, 0.04871, 0.002231, 0.2154, 0.8061, 0.8186, 0.1365, 0.131, 0.0, 0.2288, 0.5387, 0.0, 0.175, 0.4673, 0.6164, 0.5218, 0.2182, 0.1812, 0.4275, 0.4108, 0.06015, 0.001194, 0.2278, 0.2371, 0.1326, 0.2296, 0.1639, 0.2121, 0.2262, 0.1911, 0.2284, 0.288, 0.3029, 0.1287, 0.2668, 0.1935, 0.2631, 0.301, 0.2655, 0.2993, 0.37, 0.4002, 0.1344, 0.3317, 0.2479, 0.3577, 0.416, 0.3981, 0.4141, 0.0, 0.05966, 0.0, 0.0, 0.1641, 0.1417]): _vg.add([_i], _w, 'REPLACE')
_vg = ob_body.vertex_groups.new(name='Lowerleg_R')
for _i, _w in zip([185, 186, 192, 193, 194, 195, 196, 199, 200, 204, 205, 206, 207, 208, 209, 210, 211, 212, 213, 214, 215, 216, 217, 218, 219, 220, 221, 222, 223, 224, 225, 226, 227, 228, 229, 230, 232, 233, 234, 267, 268, 271, 272, 273, 274, 275, 291, 294, 295, 296, 297, 298, 299, 300, 301, 302, 303, 304, 342, 343, 344, 345, 346, 347, 348, 349, 350, 351, 352, 353, 354, 355, 356, 357, 358, 359, 360, 361, 362, 363, 364, 365, 366, 367, 368, 380, 383, 384], [0.00215, 0.01939, 0.01705, 0.03012, 0.05639, 0.122, 0.09654, 0.02771, 0.1284, 0.07683, 0.1054, 0.08528, 0.1184, 0.07337, 0.0727, 0.1285, 0.7295, 0.7352, 0.7615, 0.7314, 0.6568, 0.6219, 0.484, 0.6064, 0.5945, 0.5246, 0.515, 0.3722, 0.1264, 0.7916, 0.01249, 0.8263, 0.7349, 0.08283, 0.05326, 0.5264, 0.5178, 0.5411, 0.04399, 0.006193, 0.08431, 0.0954, 0.8316, 0.8063, 0.7445, 0.2382, 0.0686, 0.03227, 0.1208, 0.07481, 0.1293, 0.7128, 0.7178, 0.5106, 0.4121, 0.8112, 0.02117, 0.5219, 0.6484, 0.6027, 0.8326, 0.7304, 0.7539, 0.7124, 0.7056, 0.7048, 0.7242, 0.6034, 0.5236, 0.8273, 0.6897, 0.6995, 0.6358, 0.637, 0.6082, 0.6544, 0.5272, 0.3928, 0.8074, 0.6178, 0.5997, 0.5006, 0.5224, 0.432, 0.5368, 0.01426, 0.02659, 0.02676]): _vg.add([_i], _w, 'REPLACE')
_vg = ob_body.vertex_groups.new(name='Foot_R')
for _i, _w in zip([211, 213, 215, 216, 217, 218, 219, 220, 221, 222, 223, 224, 225, 226, 227, 228, 229, 230, 231, 232, 233, 234, 235, 236, 237, 238, 239, 240, 273, 274, 275, 299, 300, 301, 302, 303, 304, 305, 306, 307, 342, 343, 346, 347, 349, 351, 352, 353, 354, 355, 356, 357, 358, 360, 361, 362, 363, 364, 365, 366, 367, 368], [0.05058, 0.04866, 0.01029, 0.07632, 0.1436, 0.03119, 0.1492, 0.01546, 0.05736, 0.18, 0.8419, 0.1507, 0.9554, 0.1152, 0.1854, 0.8638, 0.9399, 0.4571, 0.993, 0.4719, 0.4354, 0.938, 0.9947, 0.9748, 0.9791, 0.9975, 0.9837, 0.9878, 0.05731, 0.2319, 0.7542, 0.05648, 0.02454, 0.1594, 0.1246, 0.9374, 0.4661, 0.9828, 0.9927, 0.997, 0.01439, 0.08418, 0.05398, 0.05693, 0.06136, 0.03448, 0.1199, 0.02245, 0.007358, 0.08817, 0.08801, 0.002793, 0.09763, 0.05504, 0.1697, 0.05206, 0.02812, 0.14, 0.1326, 0.02172, 0.1511, 0.0131]): _vg.add([_i], _w, 'REPLACE')
_m = ob_body.modifiers.new('Armature', 'ARMATURE')
_m.object = ob_armature
ob_bagpack.location = (0.0, 0.0, 0.0)
ob_bagpack.lineart.crease_threshold = 0.0
_c = ob_bagpack.constraints.new('CHILD_OF'); _c.name = 'Child Of'
_c.influence = 0.9806
_c.target = ob_armature
_c.subtarget = 'Spine'
_c.use_scale_x = False
_c.use_scale_y = False
_c.use_scale_z = False
_c.set_inverse_pending = False
ob_armature.location = (-9.961e-10, -0.1199, 4.614)
ob_armature.scale = (1.858, 1.858, 1.858)
ob_armature.show_in_front = True
ob_armature.lineart.crease_threshold = 0.0
ob_camera.location = (21.16, -33.42, 13.28)
ob_camera.rotation_euler = (1.488, -0.03389, 0.5815)
ob_camera.lineart.crease_threshold = 0.0
ob_area.location = (24.12, -28.53, 24.54)
ob_area.rotation_euler = (1.114, -0.1874, 0.6695)
ob_area.lineart.crease_threshold = 0.0

# ---- collection membership
col_collection.objects.link(ob_body)
col_collection.objects.link(ob_bagpack)
col_collection.objects.link(ob_armature)
col_collection.objects.link(ob_camera)
col_collection.objects.link(ob_area)

# ---- scene / render settings (as saved in the file)
scene.camera = ob_camera
scene.frame_start = 1; scene.frame_end = 44; scene.frame_set(29)
scene.render.engine = 'BLENDER_EEVEE_NEXT'
scene.render.image_settings.file_format = 'FFMPEG'
scene.render.image_settings.color_mode = 'RGB'
scene.render.resolution_x = 2048
scene.render.resolution_y = 2048
scene.render.film_transparent = True
scene.render.use_high_quality_normals = True
scene.cycles.use_denoising = False
scene.cycles.samples = 128
scene.cycles.sampling_pattern = 'TABULATED_SOBOL'
scene.cycles.use_adaptive_sampling = False
scene.cycles.use_light_tree = False
scene.view_settings.view_transform = 'Filmic'
bpy.context.view_layer.update()
